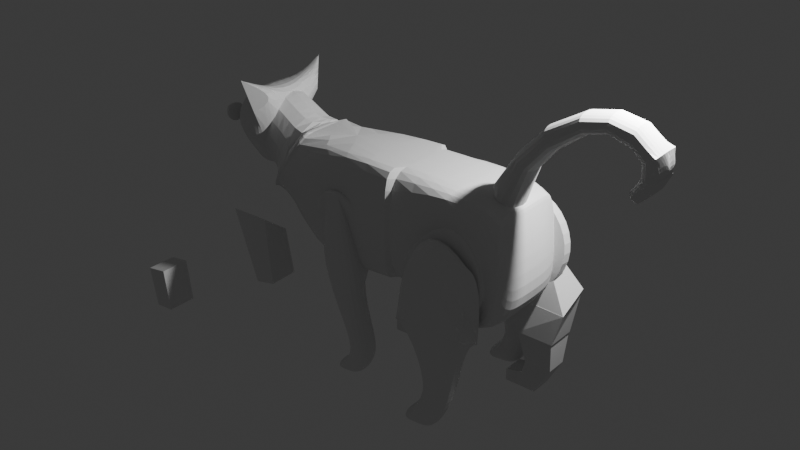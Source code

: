 # Source: backcat2_v2.blend  (saved by Blender 4.5.87; exported with 4.5.12 LTS)
import bpy
from mathutils import Matrix  # noqa: F401  (used for matrix-valued properties, if any)

bpy.ops.wm.read_factory_settings(use_empty=True)
scene = bpy.context.scene
scene.name = 'Scene'

# ---- collections
col_collection = bpy.data.collections.new('Collection'); scene.collection.children.link(col_collection)
col_cola = bpy.data.collections.new('Cola'); col_collection.children.link(col_cola)
col_cabeza = bpy.data.collections.new('Cabeza'); col_collection.children.link(col_cabeza)
col_cuerpo = bpy.data.collections.new('Cuerpo'); col_collection.children.link(col_cuerpo)
col_pdel_izq = bpy.data.collections.new('PDel_Izq'); col_collection.children.link(col_pdel_izq)
col_ptras_derecha = bpy.data.collections.new('PTras_Derecha'); col_collection.children.link(col_ptras_derecha)
col_ptras_izq = bpy.data.collections.new('PTras_Izq'); col_collection.children.link(col_ptras_izq)
col_patas = bpy.data.collections.new('PATAS'); col_collection.children.link(col_patas)

# ---- world
world_world = bpy.data.worlds.new('World'); scene.world = world_world
world_world.use_nodes = True; world_world.node_tree.nodes.clear()
_N = world_world.node_tree.nodes; _L = world_world.node_tree.links
n0 = _N.new('ShaderNodeOutputWorld'); n0.name = 'World Output'; n0.location = (200, 100)
n1 = _N.new('ShaderNodeBackground'); n1.name = 'Background'; n1.location = (-200, 100)
n1.inputs[0].default_value = (0.05088, 0.05088, 0.05088, 1.0)
_L.new(n1.outputs[0], n0.inputs[0])
n0.is_active_output = True
world_world.color = (0.05088, 0.05088, 0.05088)
world_world.sun_shadow_jitter_overblur = 0.0

# ---- lights
light_light = bpy.data.lights.new('Light', 'POINT')
light_light.energy = 1000.0
light_light.shadow_soft_size = 0.1

# ---- meshes
me_circle_006 = bpy.data.meshes.new('Circle.006')
me_circle_006.from_pydata([(0.0, 1.0, 0.0), (-0.1951, 0.9808, 0.0), (-0.3827, 0.9239, 0.0), (-0.5556, 0.8315, 0.0), (-0.7071, 0.7071, 0.0), (-0.8315, 0.5556, 0.0), (-0.9239, 0.3827, 0.0), (-0.9808, 0.1951, 0.0), (-0.9711, 0.02008, 1.672e-09), (-0.9519, -0.175, 1.672e-09), (-0.895, -0.3492, 1.672e-09), (-0.8315, -0.5556, 0.0), (-0.7071, -0.7071, 0.0), (-0.5556, -0.8315, 0.0), (-0.3827, -0.9239, 0.0), (-0.1951, -0.9808, 0.0), (0.0, -1.0, 0.0), (0.1951, -0.9808, 0.0), (0.3827, -0.9239, 0.0), (0.5556, -0.8315, 0.0), (0.7071, -0.7071, 0.0), (0.8315, -0.5556, 0.0), (0.9239, -0.3827, 0.0), (0.9808, -0.1951, 0.0), (1.0, 0.0, 0.0), (0.9808, 0.1951, 0.0), (0.9239, 0.3827, 0.0), (0.8315, 0.5556, 0.0), (0.7071, 0.7071, 0.0), (0.5556, 0.8315, 0.0), (0.3827, 0.9239, 0.0), (0.1951, 0.9808, 0.0)], [], [(1, 2, 3, 4, 5, 6, 7, 8, 9, 10, 11, 12, 13, 14, 15, 16, 17, 18, 19, 20, 21, 22, 23, 24, 25, 26, 27, 28, 29, 30, 31, 0)])
_uv = me_circle_006.uv_layers.new(name='UVMap')
_uv.uv.foreach_set('vector', [0.0, 0.0, 0.0, 0.0, 0.0, 0.0, 0.0, 0.0, 0.0, 0.0, 0.0, 0.0, 0.0, 0.0, 0.0, 0.0, 0.0, 0.0, 0.0, 0.0, 0.0, 0.0, 0.0, 0.0, 0.0, 0.0, 0.0, 0.0, 0.0, 0.0, 0.0, 0.0, 0.0, 0.0, 0.0, 0.0, 0.0, 0.0, 0.0, 0.0, 0.0, 0.0, 0.0, 0.0, 0.0, 0.0, 0.0, 0.0, 0.0, 0.0, 0.0, 0.0, 0.0, 0.0, 0.0, 0.0, 0.0, 0.0, 0.0, 0.0, 0.0, 0.0, 0.0, 0.0])
me_circle_006.update()
me_circle_007 = bpy.data.meshes.new('Circle.007')
me_circle_007.from_pydata([(-0.08922, 1.064, -3.663e-09), (-0.3676, 1.06, -7.082e-09), (-0.6444, 1.014, -1.074e-08), (-0.8946, 0.9323, -1.392e-08), (-0.9688, 0.8079, -1.074e-08), (-1.046, 0.6245, -8.791e-09), (-1.079, 0.457, -6.349e-09), (-1.106, 0.2375, -5.128e-09), (-1.095, 0.02653, -3.907e-09), (-1.076, -0.1686, -3.907e-09), (-0.9536, -0.5418, -1.221e-09), (-0.8612, -0.7147, -1.221e-09), (-0.7606, -0.8079, -2.198e-09), (-0.5853, -0.9906, -1.221e-09), (-0.3113, -1.131, 2.93e-09), (-0.1118, -1.209, 3.419e-09), (0.06542, -1.26, 2.686e-09), (0.3021, -1.336, 4.396e-09), (0.4303, -1.37, 1.954e-09), (0.6032, -1.277, 1.954e-09), (0.7547, -1.153, 1.954e-09), (0.8791, -1.001, 1.954e-09), (0.9715, -0.8283, 1.954e-09), (1.064, -0.6567, 3.419e-09), (1.167, -0.26, 6.838e-09), (1.147, -0.06487, 6.838e-09), (1.102, 0.1439, 7.326e-09), (1.01, 0.3168, 7.326e-09), (0.9212, 0.5002, 8.791e-09), (0.615, 0.8102, 2.442e-09), (0.4422, 0.9027, 2.442e-09), (0.207, 1.007, 4.884e-10), (-0.3676, 1.06, 0.1979), (-0.08922, 1.064, 0.1979), (-0.6444, 1.014, 0.1979), (-0.8946, 0.9323, 0.1979), (-0.9688, 0.8079, 0.1979), (-1.046, 0.6245, 0.1979), (-1.079, 0.457, 0.1979), (-1.106, 0.2375, 0.1979), (-1.095, 0.02653, 0.1979), (-1.076, -0.1686, 0.1979), (-0.9536, -0.5418, 0.1979), (-0.8612, -0.7147, 0.1979), (-0.7606, -0.8079, 0.1979), (-0.5853, -0.9906, 0.1979), (-0.3113, -1.131, 0.1979), (-0.1118, -1.209, 0.1979), (0.06542, -1.26, 0.1979), (0.3021, -1.336, 0.1979), (0.4303, -1.37, 0.1979), (0.6032, -1.277, 0.1979), (0.7547, -1.153, 0.1979), (0.8791, -1.001, 0.1979), (0.9715, -0.8283, 0.1979), (1.064, -0.6567, 0.1979), (1.167, -0.26, 0.1979), (1.147, -0.06487, 0.1979), (1.102, 0.1439, 0.1979), (1.01, 0.3168, 0.1979), (0.9212, 0.5002, 0.1979), (0.615, 0.8102, 0.1979), (0.4422, 0.9027, 0.1979), (0.207, 1.007, 0.1979)], [], [(1, 0, 31, 30, 29, 28, 27, 26, 25, 24, 23, 22, 21, 20, 19, 18, 17, 16, 15, 14, 13, 12, 11, 10, 9, 8, 7, 6, 5, 4, 3, 2), (32, 34, 35, 36, 37, 38, 39, 40, 41, 42, 43, 44, 45, 46, 47, 48, 49, 50, 51, 52, 53, 54, 55, 56, 57, 58, 59, 60, 61, 62, 63, 33), (20, 21, 53, 52), (7, 8, 40, 39), (21, 22, 54, 53), (8, 9, 41, 40), (22, 23, 55, 54), (9, 10, 42, 41), (23, 24, 56, 55), (10, 11, 43, 42), (24, 25, 57, 56), (11, 12, 44, 43), (25, 26, 58, 57), (12, 13, 45, 44), (26, 27, 59, 58), (13, 14, 46, 45), (0, 1, 32, 33), (27, 28, 60, 59), (14, 15, 47, 46), (1, 2, 34, 32), (28, 29, 61, 60), (15, 16, 48, 47), (2, 3, 35, 34), (29, 30, 62, 61), (16, 17, 49, 48), (3, 4, 36, 35), (30, 31, 63, 62), (17, 18, 50, 49), (4, 5, 37, 36), (31, 0, 33, 63), (18, 19, 51, 50), (5, 6, 38, 37), (19, 20, 52, 51), (6, 7, 39, 38)])
_uv = me_circle_007.uv_layers.new(name='UVMap')
_uv.uv.foreach_set('vector', [0.0, 0.0, 0.0, 0.0, 0.0, 0.0, 0.0, 0.0, 0.0, 0.0, 0.0, 0.0, 0.0, 0.0, 0.0, 0.0, 0.0, 0.0, 0.0, 0.0, 0.0, 0.0, 0.0, 0.0, 0.0, 0.0, 0.0, 0.0, 0.0, 0.0, 0.0, 0.0, 0.0, 0.0, 0.0, 0.0, 0.0, 0.0, 0.0, 0.0, 0.0, 0.0, 0.0, 0.0, 0.0, 0.0, 0.0, 0.0, 0.0, 0.0, 0.0, 0.0, 0.0, 0.0, 0.0, 0.0, 0.0, 0.0, 0.0, 0.0, 0.0, 0.0, 0.0, 0.0, 0.0, 0.0, 0.0, 0.0, 0.0, 0.0, 0.0, 0.0, 0.0, 0.0, 0.0, 0.0, 0.0, 0.0, 0.0, 0.0, 0.0, 0.0, 0.0, 0.0, 0.0, 0.0, 0.0, 0.0, 0.0, 0.0, 0.0, 0.0, 0.0, 0.0, 0.0, 0.0, 0.0, 0.0, 0.0, 0.0, 0.0, 0.0, 0.0, 0.0, 0.0, 0.0, 0.0, 0.0, 0.0, 0.0, 0.0, 0.0, 0.0, 0.0, 0.0, 0.0, 0.0, 0.0, 0.0, 0.0, 0.0, 0.0, 0.0, 0.0, 0.0, 0.0, 0.0, 0.0, 0.0, 0.0, 0.0, 0.0, 0.0, 0.0, 0.0, 0.0, 0.0, 0.0, 0.0, 0.0, 0.0, 0.0, 0.0, 0.0, 0.0, 0.0, 0.0, 0.0, 0.0, 0.0, 0.0, 0.0, 0.0, 0.0, 0.0, 0.0, 0.0, 0.0, 0.0, 0.0, 0.0, 0.0, 0.0, 0.0, 0.0, 0.0, 0.0, 0.0, 0.0, 0.0, 0.0, 0.0, 0.0, 0.0, 0.0, 0.0, 0.0, 0.0, 0.0, 0.0, 0.0, 0.0, 0.0, 0.0, 0.0, 0.0, 0.0, 0.0, 0.0, 0.0, 0.0, 0.0, 0.0, 0.0, 0.0, 0.0, 0.0, 0.0, 0.0, 0.0, 0.0, 0.0, 0.0, 0.0, 0.0, 0.0, 0.0, 0.0, 0.0, 0.0, 0.0, 0.0, 0.0, 0.0, 0.0, 0.0, 0.0, 0.0, 0.0, 0.0, 0.0, 0.0, 0.0, 0.0, 0.0, 0.0, 0.0, 0.0, 0.0, 0.0, 0.0, 0.0, 0.0, 0.0, 0.0, 0.0, 0.0, 0.0, 0.0, 0.0, 0.0, 0.0, 0.0, 0.0, 0.0, 0.0, 0.0, 0.0, 0.0, 0.0, 0.0, 0.0, 0.0, 0.0, 0.0, 0.0, 0.0, 0.0, 0.0, 0.0, 0.0, 0.0, 0.0, 0.0, 0.0, 0.0, 0.0, 0.0, 0.0, 0.0, 0.0, 0.0, 0.0, 0.0, 0.0, 0.0, 0.0, 0.0, 0.0, 0.0, 0.0, 0.0, 0.0, 0.0, 0.0, 0.0, 0.0, 0.0, 0.0, 0.0, 0.0, 0.0, 0.0, 0.0, 0.0, 0.0, 0.0, 0.0, 0.0, 0.0, 0.0, 0.0, 0.0, 0.0, 0.0, 0.0, 0.0, 0.0, 0.0, 0.0, 0.0, 0.0, 0.0, 0.0, 0.0, 0.0, 0.0, 0.0, 0.0, 0.0, 0.0, 0.0, 0.0, 0.0, 0.0, 0.0, 0.0, 0.0, 0.0, 0.0, 0.0, 0.0, 0.0, 0.0, 0.0, 0.0, 0.0, 0.0, 0.0, 0.0, 0.0, 0.0, 0.0, 0.0, 0.0, 0.0, 0.0, 0.0, 0.0, 0.0, 0.0, 0.0, 0.0, 0.0, 0.0, 0.0, 0.0, 0.0, 0.0, 0.0, 0.0, 0.0, 0.0, 0.0, 0.0, 0.0, 0.0, 0.0, 0.0, 0.0, 0.0, 0.0, 0.0, 0.0, 0.0, 0.0, 0.0, 0.0, 0.0, 0.0, 0.0, 0.0, 0.0, 0.0])
me_circle_007.update()
me_circle_008 = bpy.data.meshes.new('Circle.008')
me_circle_008.from_pydata([(0.0, 1.0, 0.0), (-0.1951, 0.9808, 0.0), (-0.3827, 0.9239, 0.0), (-0.5556, 0.8315, 0.0), (-0.7071, 0.7071, 0.0), (-0.8315, 0.5556, 0.0), (-0.9239, 0.3827, 0.0), (-0.9808, 0.1951, 0.0), (-0.9711, 0.02008, 1.672e-09), (-0.9519, -0.175, 1.672e-09), (-0.895, -0.3492, 1.672e-09), (-0.8315, -0.5556, 0.0), (-0.7071, -0.7071, 0.0), (-0.5556, -0.8315, 0.0), (-0.3827, -0.9239, 0.0), (-0.1951, -0.9808, 0.0), (0.0, -1.0, 0.0), (0.1951, -0.9808, 0.0), (0.3827, -0.9239, 0.0), (0.5556, -0.8315, 0.0), (0.7071, -0.7071, 0.0), (0.8315, -0.5556, 0.0), (0.9239, -0.3827, 0.0), (0.9808, -0.1951, 0.0), (1.0, 0.0, 0.0), (0.9808, 0.1951, 0.0), (0.9239, 0.3827, 0.0), (0.8315, 0.5556, 0.0), (0.7071, 0.7071, 0.0), (0.5556, 0.8315, 0.0), (0.3827, 0.9239, 0.0), (0.1951, 0.9808, 0.0)], [], [(1, 2, 3, 4, 5, 6, 7, 8, 9, 10, 11, 12, 13, 14, 15, 16, 17, 18, 19, 20, 21, 22, 23, 24, 25, 26, 27, 28, 29, 30, 31, 0)])
_uv = me_circle_008.uv_layers.new(name='UVMap')
_uv.uv.foreach_set('vector', [0.0, 0.0, 0.0, 0.0, 0.0, 0.0, 0.0, 0.0, 0.0, 0.0, 0.0, 0.0, 0.0, 0.0, 0.0, 0.0, 0.0, 0.0, 0.0, 0.0, 0.0, 0.0, 0.0, 0.0, 0.0, 0.0, 0.0, 0.0, 0.0, 0.0, 0.0, 0.0, 0.0, 0.0, 0.0, 0.0, 0.0, 0.0, 0.0, 0.0, 0.0, 0.0, 0.0, 0.0, 0.0, 0.0, 0.0, 0.0, 0.0, 0.0, 0.0, 0.0, 0.0, 0.0, 0.0, 0.0, 0.0, 0.0, 0.0, 0.0, 0.0, 0.0, 0.0, 0.0])
me_circle_008.update()
me_circle_009 = bpy.data.meshes.new('Circle.009')
me_circle_009.from_pydata([(-0.08922, 1.064, -3.663e-09), (-0.3676, 1.06, -7.082e-09), (-0.6444, 1.014, -1.074e-08), (-0.8946, 0.9323, -1.392e-08), (-0.9688, 0.8079, -1.074e-08), (-1.046, 0.6245, -8.791e-09), (-1.079, 0.457, -6.349e-09), (-1.106, 0.2375, -5.128e-09), (-1.095, 0.02653, -3.907e-09), (-1.076, -0.1686, -3.907e-09), (-0.9536, -0.5418, -1.221e-09), (-0.8612, -0.7147, -1.221e-09), (-0.7606, -0.8079, -2.198e-09), (-0.5853, -0.9906, -1.221e-09), (-0.3113, -1.131, 2.93e-09), (-0.1118, -1.209, 3.419e-09), (0.06542, -1.26, 2.686e-09), (0.3021, -1.336, 4.396e-09), (0.4303, -1.37, 1.954e-09), (0.6032, -1.277, 1.954e-09), (0.7547, -1.153, 1.954e-09), (0.8791, -1.001, 1.954e-09), (0.9715, -0.8283, 1.954e-09), (1.064, -0.6567, 3.419e-09), (1.167, -0.26, 6.838e-09), (1.147, -0.06487, 6.838e-09), (1.102, 0.1439, 7.326e-09), (1.01, 0.3168, 7.326e-09), (0.9212, 0.5002, 8.791e-09), (0.615, 0.8102, 2.442e-09), (0.4422, 0.9027, 2.442e-09), (0.207, 1.007, 4.884e-10), (-0.3676, 1.06, 0.1979), (-0.08922, 1.064, 0.1979), (-0.6444, 1.014, 0.1979), (-0.8946, 0.9323, 0.1979), (-0.9688, 0.8079, 0.1979), (-1.046, 0.6245, 0.1979), (-1.079, 0.457, 0.1979), (-1.106, 0.2375, 0.1979), (-1.095, 0.02653, 0.1979), (-1.076, -0.1686, 0.1979), (-0.9536, -0.5418, 0.1979), (-0.8612, -0.7147, 0.1979), (-0.7606, -0.8079, 0.1979), (-0.5853, -0.9906, 0.1979), (-0.3113, -1.131, 0.1979), (-0.1118, -1.209, 0.1979), (0.06542, -1.26, 0.1979), (0.3021, -1.336, 0.1979), (0.4303, -1.37, 0.1979), (0.6032, -1.277, 0.1979), (0.7547, -1.153, 0.1979), (0.8791, -1.001, 0.1979), (0.9715, -0.8283, 0.1979), (1.064, -0.6567, 0.1979), (1.167, -0.26, 0.1979), (1.147, -0.06487, 0.1979), (1.102, 0.1439, 0.1979), (1.01, 0.3168, 0.1979), (0.9212, 0.5002, 0.1979), (0.615, 0.8102, 0.1979), (0.4422, 0.9027, 0.1979), (0.207, 1.007, 0.1979), (-0.4063, 1.06, 0.783), (-0.128, 1.064, 0.783), (-0.6826, 1.014, 0.7814), (-0.9328, 0.9323, 0.7814), (-1.007, 0.8079, 0.7814), (-1.046, 0.6245, 0.6656), (-1.079, 0.457, 0.6656), (-1.106, 0.2375, 0.6656), (-1.095, 0.02653, 0.6656), (-1.076, -0.1686, 0.6656), (-0.9536, -0.5418, 0.6656), (-0.8612, -0.7147, 0.6656), (-0.7606, -0.8079, 0.6656), (-0.6236, -0.9906, 0.7814), (-0.3113, -1.131, 0.6656), (-0.1118, -1.209, 0.6656), (0.06542, -1.26, 0.6656), (0.3021, -1.336, 0.6656), (0.4303, -1.37, 0.6656), (0.6032, -1.277, 0.6656), (0.7547, -1.153, 0.6656), (0.8791, -1.001, 0.6656), (0.9715, -0.8283, 0.6656), (1.064, -0.6567, 0.6656), (1.167, -0.26, 0.6656), (1.147, -0.06487, 0.6656), (1.102, 0.1439, 0.6656), (1.01, 0.3168, 0.6656), (0.9212, 0.5002, 0.6656), (0.6064, 0.8102, 0.6917), (0.4208, 0.9027, 0.7303), (0.1781, 1.007, 0.7531)], [], [(1, 0, 31, 30, 29, 28, 27, 26, 25, 24, 23, 22, 21, 20, 19, 18, 17, 16, 15, 14, 13, 12, 11, 10, 9, 8, 7, 6, 5, 4, 3, 2), (47, 48, 80, 79), (20, 21, 53, 52), (7, 8, 40, 39), (21, 22, 54, 53), (8, 9, 41, 40), (22, 23, 55, 54), (9, 10, 42, 41), (23, 24, 56, 55), (10, 11, 43, 42), (24, 25, 57, 56), (11, 12, 44, 43), (25, 26, 58, 57), (12, 13, 45, 44), (26, 27, 59, 58), (13, 14, 46, 45), (0, 1, 32, 33), (27, 28, 60, 59), (14, 15, 47, 46), (1, 2, 34, 32), (28, 29, 61, 60), (15, 16, 48, 47), (2, 3, 35, 34), (29, 30, 62, 61), (16, 17, 49, 48), (3, 4, 36, 35), (30, 31, 63, 62), (17, 18, 50, 49), (4, 5, 37, 36), (31, 0, 33, 63), (18, 19, 51, 50), (5, 6, 38, 37), (19, 20, 52, 51), (6, 7, 39, 38), (64, 66, 67, 68, 69, 70, 71, 72, 73, 74, 75, 76, 77, 78, 79, 80, 81, 82, 83, 84, 85, 86, 87, 88, 89, 90, 91, 92, 93, 94, 95, 65), (34, 35, 67, 66), (61, 62, 94, 93), (48, 49, 81, 80), (35, 36, 68, 67), (62, 63, 95, 94), (49, 50, 82, 81), (36, 37, 69, 68), (63, 33, 65, 95), (50, 51, 83, 82), (37, 38, 70, 69), (51, 52, 84, 83), (38, 39, 71, 70), (52, 53, 85, 84), (39, 40, 72, 71), (53, 54, 86, 85), (40, 41, 73, 72), (54, 55, 87, 86), (41, 42, 74, 73), (55, 56, 88, 87), (42, 43, 75, 74), (56, 57, 89, 88), (43, 44, 76, 75), (57, 58, 90, 89), (44, 45, 77, 76), (58, 59, 91, 90), (45, 46, 78, 77), (33, 32, 64, 65), (59, 60, 92, 91), (46, 47, 79, 78), (32, 34, 66, 64), (60, 61, 93, 92)])
_uv = me_circle_009.uv_layers.new(name='UVMap')
_uv.uv.foreach_set('vector', [0.0, 0.0, 0.0, 0.0, 0.0, 0.0, 0.0, 0.0, 0.0, 0.0, 0.0, 0.0, 0.0, 0.0, 0.0, 0.0, 0.0, 0.0, 0.0, 0.0, 0.0, 0.0, 0.0, 0.0, 0.0, 0.0, 0.0, 0.0, 0.0, 0.0, 0.0, 0.0, 0.0, 0.0, 0.0, 0.0, 0.0, 0.0, 0.0, 0.0, 0.0, 0.0, 0.0, 0.0, 0.0, 0.0, 0.0, 0.0, 0.0, 0.0, 0.0, 0.0, 0.0, 0.0, 0.0, 0.0, 0.0, 0.0, 0.0, 0.0, 0.0, 0.0, 0.0, 0.0, 0.0, 0.0, 0.0, 0.0, 0.0, 0.0, 0.0, 0.0, 0.0, 0.0, 0.0, 0.0, 0.0, 0.0, 0.0, 0.0, 0.0, 0.0, 0.0, 0.0, 0.0, 0.0, 0.0, 0.0, 0.0, 0.0, 0.0, 0.0, 0.0, 0.0, 0.0, 0.0, 0.0, 0.0, 0.0, 0.0, 0.0, 0.0, 0.0, 0.0, 0.0, 0.0, 0.0, 0.0, 0.0, 0.0, 0.0, 0.0, 0.0, 0.0, 0.0, 0.0, 0.0, 0.0, 0.0, 0.0, 0.0, 0.0, 0.0, 0.0, 0.0, 0.0, 0.0, 0.0, 0.0, 0.0, 0.0, 0.0, 0.0, 0.0, 0.0, 0.0, 0.0, 0.0, 0.0, 0.0, 0.0, 0.0, 0.0, 0.0, 0.0, 0.0, 0.0, 0.0, 0.0, 0.0, 0.0, 0.0, 0.0, 0.0, 0.0, 0.0, 0.0, 0.0, 0.0, 0.0, 0.0, 0.0, 0.0, 0.0, 0.0, 0.0, 0.0, 0.0, 0.0, 0.0, 0.0, 0.0, 0.0, 0.0, 0.0, 0.0, 0.0, 0.0, 0.0, 0.0, 0.0, 0.0, 0.0, 0.0, 0.0, 0.0, 0.0, 0.0, 0.0, 0.0, 0.0, 0.0, 0.0, 0.0, 0.0, 0.0, 0.0, 0.0, 0.0, 0.0, 0.0, 0.0, 0.0, 0.0, 0.0, 0.0, 0.0, 0.0, 0.0, 0.0, 0.0, 0.0, 0.0, 0.0, 0.0, 0.0, 0.0, 0.0, 0.0, 0.0, 0.0, 0.0, 0.0, 0.0, 0.0, 0.0, 0.0, 0.0, 0.0, 0.0, 0.0, 0.0, 0.0, 0.0, 0.0, 0.0, 0.0, 0.0, 0.0, 0.0, 0.0, 0.0, 0.0, 0.0, 0.0, 0.0, 0.0, 0.0, 0.0, 0.0, 0.0, 0.0, 0.0, 0.0, 0.0, 0.0, 0.0, 0.0, 0.0, 0.0, 0.0, 0.0, 0.0, 0.0, 0.0, 0.0, 0.0, 0.0, 0.0, 0.0, 0.0, 0.0, 0.0, 0.0, 0.0, 0.0, 0.0, 0.0, 0.0, 0.0, 0.0, 0.0, 0.0, 0.0, 0.0, 0.0, 0.0, 0.0, 0.0, 0.0, 0.0, 0.0, 0.0, 0.0, 0.0, 0.0, 0.0, 0.0, 0.0, 0.0, 0.0, 0.0, 0.0, 0.0, 0.0, 0.0, 0.0, 0.0, 0.0, 0.0, 0.0, 0.0, 0.0, 0.0, 0.0, 0.0, 0.0, 0.0, 0.0, 0.0, 0.0, 0.0, 0.0, 0.0, 0.0, 0.0, 0.0, 0.0, 0.0, 0.0, 0.0, 0.0, 0.0, 0.0, 0.0, 0.0, 0.0, 0.0, 0.0, 0.0, 0.0, 0.0, 0.0, 0.0, 0.0, 0.0, 0.0, 0.0, 0.0, 0.0, 0.0, 0.0, 0.0, 0.0, 0.0, 0.0, 0.0, 0.0, 0.0, 0.0, 0.0, 0.0, 0.0, 0.0, 0.0, 0.0, 0.0, 0.0, 0.0, 0.0, 0.0, 0.0, 0.0, 0.0, 0.0, 0.0, 0.0, 0.0, 0.0, 0.0, 0.0, 0.0, 0.0, 0.0, 0.0, 0.0, 0.0, 0.0, 0.0, 0.0, 0.0, 0.0, 0.0, 0.0, 0.0, 0.0, 0.0, 0.0, 0.0, 0.0, 0.0, 0.0, 0.0, 0.0, 0.0, 0.0, 0.0, 0.0, 0.0, 0.0, 0.0, 0.0, 0.0, 0.0, 0.0, 0.0, 0.0, 0.0, 0.0, 0.0, 0.0, 0.0, 0.0, 0.0, 0.0, 0.0, 0.0, 0.0, 0.0, 0.0, 0.0, 0.0, 0.0, 0.0, 0.0, 0.0, 0.0, 0.0, 0.0, 0.0, 0.0, 0.0, 0.0, 0.0, 0.0, 0.0, 0.0, 0.0, 0.0, 0.0, 0.0, 0.0, 0.0, 0.0, 0.0, 0.0, 0.0, 0.0, 0.0, 0.0, 0.0, 0.0, 0.0, 0.0, 0.0, 0.0, 0.0, 0.0, 0.0, 0.0, 0.0, 0.0, 0.0, 0.0, 0.0, 0.0, 0.0, 0.0, 0.0, 0.0, 0.0, 0.0, 0.0, 0.0, 0.0, 0.0, 0.0, 0.0, 0.0, 0.0, 0.0, 0.0, 0.0, 0.0, 0.0, 0.0, 0.0, 0.0, 0.0, 0.0, 0.0, 0.0, 0.0, 0.0, 0.0, 0.0, 0.0, 0.0, 0.0, 0.0, 0.0, 0.0, 0.0, 0.0, 0.0, 0.0, 0.0, 0.0, 0.0, 0.0, 0.0, 0.0, 0.0, 0.0, 0.0, 0.0, 0.0, 0.0, 0.0, 0.0, 0.0, 0.0, 0.0, 0.0, 0.0, 0.0, 0.0, 0.0, 0.0, 0.0, 0.0, 0.0, 0.0, 0.0, 0.0, 0.0, 0.0, 0.0, 0.0, 0.0, 0.0, 0.0, 0.0, 0.0, 0.0, 0.0, 0.0, 0.0, 0.0, 0.0, 0.0, 0.0, 0.0, 0.0, 0.0, 0.0, 0.0, 0.0, 0.0, 0.0, 0.0, 0.0, 0.0, 0.0, 0.0, 0.0, 0.0, 0.0, 0.0, 0.0, 0.0, 0.0, 0.0, 0.0, 0.0, 0.0, 0.0, 0.0, 0.0, 0.0, 0.0, 0.0, 0.0, 0.0, 0.0, 0.0, 0.0, 0.0, 0.0, 0.0, 0.0, 0.0, 0.0, 0.0, 0.0, 0.0, 0.0, 0.0, 0.0, 0.0, 0.0, 0.0, 0.0, 0.0, 0.0, 0.0, 0.0, 0.0, 0.0, 0.0, 0.0, 0.0, 0.0, 0.0, 0.0, 0.0, 0.0, 0.0, 0.0, 0.0, 0.0, 0.0, 0.0, 0.0, 0.0, 0.0, 0.0, 0.0, 0.0, 0.0])
me_circle_009.update()
me_cube_005 = bpy.data.meshes.new('Cube.005')
me_cube_005.from_pydata([(-2.088, 1.0, 0.06359), (-0.8056, -1.0, -1.198), (-0.8056, 1.0, -1.198), (-2.344, -0.009223, 0.2955), (-2.088, -1.0, 0.06359), (0.05474, -0.02982, 2.991), (-4.37, -0.9967, -3.674), (-4.37, 1.034, -3.674), (-1.864, -0.9967, -4.663), (-1.864, 1.034, -4.663), (-4.633, 0.01302, -3.515), (-4.37, 1.034, -3.674), (-4.37, -0.9967, -3.674), (-4.633, 0.0241, -3.515), (-4.655, 1.034, -4.397), (-4.655, -0.9967, -4.397), (-2.15, 1.034, -5.386), (-2.15, -0.9967, -5.386), (-9.222, -4.179, -14.61), (-9.326, -3.103, -15.6), (-9.16, -4.822, -14.01), (-2.574, -3.913, -14.63), (-9.162, -4.81, -14.02), (-9.298, -3.081, -15.73), (-6.955, -2.716, -18.76), (-2.679, -2.833, -15.67), (-2.678, -2.836, -15.57), (-1.979, -3.274, -11.24), (-11.08, -2.931, -10.2), (-2.958, -3.086, -7.585), (-7.221, -1.653, -5.224), (-6.716, -4.034, -9.154), (-10.22, -3.934, -7.597), (-2.512, -4.556, -13.99), (-2.492, -4.533, -14.01), (-3.482, -4.55, -18.76), (-3.482, -2.716, -18.76), (-6.955, -4.55, -18.76), (-3.956, -4.516, -21.7), (-3.956, -3.358, -21.7), (-6.617, -4.507, -21.7), (-5.575, -4.602, -24.39), (-5.575, -3.362, -24.39), (-7.237, -4.593, -24.39), (-7.237, -3.271, -24.39), (-8.519, -4.593, -24.39), (-8.519, -3.271, -24.39), (-8.549, -4.507, -23.4), (-8.549, -3.266, -23.4), (-6.617, -3.266, -21.7), (-29.56, -0.8094, -9.01), (-27.18, -1.724, -0.7623), (-29.56, 1.527, -9.01), (-27.18, 2.403, -0.7623), (-27.79, -1.724, -9.721), (-23.89, -1.724, -3.157), (-27.79, 2.403, -9.721), (-23.89, 2.403, -3.157), (-12.85, 2.933, -13.8), (-12.85, 2.933, -3.484), (-23.18, 1.365, -3.434), (-27.69, 1.365, -9.892), (-23.18, -0.8269, -3.434), (-27.67, -0.8269, -9.859), (-12.85, 2.426, -3.484), (-12.85, 2.426, -13.8), (-27.57, 2.422, -9.964), (-23.18, 2.426, -3.434), (-19.47, 2.931, -14.32), (-12.85, -1.705, -13.8), (-12.85, -1.705, -3.484), (-19.52, -1.705, -14.27), (-27.67, -1.705, -9.859), (-23.18, -1.705, -3.434), (-12.85, -2.602, -13.8), (-12.85, -2.602, -3.484), (-19.52, -2.602, -14.27), (-19.48, -2.602, -14.28), (-23.18, -1.729, -3.434), (-4.155, 1.416, -3.689), (-4.155, -0.776, -3.689), (-12.13, 1.416, -3.484), (-6.742, 2.965, -5.569), (-1.695, 1.416, -4.609), (-2.942, 2.973, -7.676), (-1.695, -0.776, -4.609), (-1.692, 1.426, -4.608), (-1.692, -0.7654, -4.608), (-0.2641, 1.607, -9.858), (-1.917, 2.977, -4.61), (-1.555, 2.907, -9.86), (-1.89, 2.88, -11.35), (-3.769, 2.969, -13.89), (-0.1809, 1.596, -13.34), (-0.2166, -1.092, -13.34), (-4.001, 1.416, -15.09), (-4.001, -0.776, -15.09), (-12.13, 1.416, -13.86), (-12.13, -0.776, -13.86), (-9.72, 2.955, -12.57), (-10.39, 3.11, -7.71), (-12.13, -0.776, -3.484), (-12.46, -2.534, -13.84), (-2.592, -2.827, -15.57), (-12.46, -2.534, -3.464), (-9.983, -2.563, -13.38), (-3.757, -2.522, -13.85), (-11.0, -2.538, -10.24), (-9.983, -2.767, -13.38), (-3.757, -2.725, -13.85), (-10.99, -2.729, -10.24), (-9.983, -3.051, -13.38), (-3.757, -3.009, -13.85), (-11.01, -3.06, -10.24), (-7.114, -1.891, -5.339), (-2.959, -2.98, -7.664), (-6.799, -2.083, -5.646), (-2.964, -2.661, -7.669), (-6.767, -2.129, -5.632), (-2.957, -2.506, -7.662), (-4.485, -2.534, -3.669), (-2.027, -2.525, -4.592), (-0.5463, -2.85, -13.32), (-2.021, -2.523, -4.589), (-0.6294, -2.839, -9.839), (-0.2997, -1.081, -9.858), (-1.901, -2.81, -11.33), (-1.901, -3.013, -11.33), (-1.901, -3.297, -11.33), (-1.921, 2.966, -4.611), (-1.471, 2.896, -13.35), (-2.802, 2.624, -15.77), (-12.36, 2.966, -13.86), (-12.36, 2.966, -3.485), (-4.381, 2.966, -3.691), (-2.942, 3.398, -7.676), (-1.89, 3.305, -11.35), (-3.769, 3.394, -13.89), (-9.72, 3.38, -12.57), (-10.39, 3.535, -7.71), (-6.742, 3.39, -5.569), (-31.72, 1.527, -8.41), (-31.72, -0.8094, -8.41), (-29.34, -1.724, -0.1625), (-29.34, 2.403, -0.1625), (-9.222, 4.153, -14.61), (-9.16, 4.796, -14.01), (-9.326, 3.076, -15.6), (-10.22, 3.908, -7.597), (-2.574, 3.887, -14.63), (-2.512, 4.53, -13.99), (-2.678, 2.81, -15.57), (-6.716, 4.008, -9.154), (-6.955, 4.524, -18.76), (-9.162, 4.783, -14.02), (-6.955, 2.69, -18.76), (-9.298, 3.054, -15.73), (-3.482, 4.524, -18.76), (-2.492, 4.506, -14.01), (-3.482, 2.69, -18.76), (-2.679, 2.807, -15.67), (-6.617, 3.24, -21.7), (-6.617, 4.481, -21.7), (-3.956, 3.331, -21.7), (-3.956, 4.49, -21.7), (-7.237, 3.244, -24.39), (-7.237, 4.566, -24.39), (-5.575, 3.336, -24.39), (-5.575, 4.575, -24.39), (-8.549, 3.24, -23.4), (-8.549, 4.481, -23.4), (-8.519, 3.244, -24.39), (-8.519, 4.566, -24.39), (-6.772, 3.629, -5.576), (-11.08, 2.905, -10.2), (-1.979, 3.606, -11.24), (-2.821, 3.66, -7.672), (-21.23, -1.661, -10.12), (-21.18, -1.726, -9.477), (-21.02, -1.787, -8.858), (-20.77, -1.845, -8.287), (-20.42, -1.895, -7.787), (-20.0, -1.936, -7.376), (-19.52, -1.966, -7.071), (-19.0, -1.985, -6.883), (-18.45, -1.991, -6.82), (-17.91, -1.985, -6.883), (-17.39, -1.966, -7.071), (-16.91, -1.936, -7.376), (-16.49, -1.895, -7.787), (-16.14, -1.845, -8.287), (-15.89, -1.787, -8.858), (-15.73, -1.726, -9.477), (-15.68, -1.661, -10.12), (-15.73, -1.597, -10.76), (-15.89, -1.535, -11.38), (-16.14, -1.478, -11.95), (-16.49, -1.428, -12.46), (-16.91, -1.386, -12.87), (-17.39, -1.356, -13.17), (-17.91, -1.337, -13.36), (-18.45, -1.331, -13.42), (-19.0, -1.337, -13.36), (-19.52, -1.356, -13.17), (-20.0, -1.386, -12.87), (-20.42, -1.428, -12.46), (-20.77, -1.478, -11.95), (-21.02, -1.535, -11.38), (-21.18, -1.597, -10.76), (-21.18, -2.288, -9.617), (-21.23, -2.224, -10.26), (-21.02, -2.35, -8.998), (-20.77, -2.408, -8.427), (-20.42, -2.458, -7.927), (-20.0, -2.499, -7.516), (-19.52, -2.529, -7.211), (-19.0, -2.548, -7.023), (-18.45, -2.554, -6.96), (-17.91, -2.548, -7.023), (-17.39, -2.529, -7.211), (-16.91, -2.499, -7.516), (-16.49, -2.458, -7.927), (-16.14, -2.408, -8.427), (-15.89, -2.35, -8.998), (-15.73, -2.288, -9.617), (-15.68, -2.224, -10.26), (-15.73, -2.16, -10.91), (-15.89, -2.098, -11.52), (-16.14, -2.04, -12.1), (-16.49, -1.99, -12.6), (-16.91, -1.949, -13.01), (-17.39, -1.919, -13.31), (-17.91, -1.9, -13.5), (-18.45, -1.894, -13.56), (-19.0, -1.9, -13.5), (-19.52, -1.919, -13.31), (-20.0, -1.949, -13.01), (-20.42, -1.99, -12.6), (-20.77, -2.04, -12.1), (-21.02, -2.098, -11.52), (-21.18, -2.16, -10.91), (-19.96, -1.927, -15.18), (-19.96, -3.546, -13.34), (-15.52, -1.927, -13.83), (-15.52, -3.546, -11.99), (-18.0, -2.566, -7.269), (-19.49, -2.566, -7.269), (-16.86, -1.694, -19.83), (-16.86, -3.578, -18.79), (-14.75, -3.578, -18.35), (-14.75, -1.694, -19.4), (-16.13, -1.545, -22.24), (-16.13, -3.278, -22.23), (-14.27, -3.278, -22.06), (-14.27, -1.545, -22.07), (-17.22, -1.757, -24.45), (-17.22, -3.217, -24.44), (-15.54, -3.217, -24.46), (-15.54, -1.757, -24.48), (-18.1, -1.545, -23.43), (-18.07, -3.278, -23.51), (-18.06, -1.757, -24.45), (-18.06, -3.217, -24.44), (-21.23, 2.369, -10.12), (-21.18, 2.434, -9.477), (-21.02, 2.496, -8.858), (-20.77, 2.553, -8.287), (-20.42, 2.603, -7.787), (-20.0, 2.644, -7.376), (-19.52, 2.675, -7.071), (-19.0, 2.693, -6.883), (-18.45, 2.7, -6.82), (-17.91, 2.693, -6.883), (-17.39, 2.675, -7.071), (-16.91, 2.644, -7.376), (-16.49, 2.603, -7.787), (-16.14, 2.553, -8.287), (-15.89, 2.496, -8.858), (-15.73, 2.434, -9.477), (-15.68, 2.369, -10.12), (-15.73, 2.305, -10.76), (-15.89, 2.243, -11.38), (-16.14, 2.186, -11.95), (-16.49, 2.136, -12.46), (-16.91, 2.095, -12.87), (-17.39, 2.064, -13.17), (-17.91, 2.045, -13.36), (-18.45, 2.039, -13.42), (-19.0, 2.045, -13.36), (-19.52, 2.064, -13.17), (-20.0, 2.095, -12.87), (-20.42, 2.136, -12.46), (-20.77, 2.186, -11.95), (-21.02, 2.243, -11.38), (-21.18, 2.305, -10.76), (-21.18, 2.997, -9.617), (-21.23, 2.932, -10.26), (-21.02, 3.059, -8.998), (-20.77, 3.116, -8.427), (-20.42, 3.166, -7.927), (-20.0, 3.207, -7.516), (-19.52, 3.238, -7.211), (-19.0, 3.256, -7.023), (-18.45, 3.263, -6.96), (-17.91, 3.256, -7.023), (-17.39, 3.238, -7.211), (-16.91, 3.207, -7.516), (-16.49, 3.166, -7.927), (-16.14, 3.116, -8.427), (-15.89, 3.059, -8.998), (-15.73, 2.997, -9.617), (-15.68, 2.932, -10.26), (-15.73, 2.868, -10.91), (-15.89, 2.806, -11.52), (-16.14, 2.749, -12.1), (-16.49, 2.699, -12.6), (-16.91, 2.658, -13.01), (-17.39, 2.627, -13.31), (-17.91, 2.608, -13.5), (-18.45, 2.602, -13.56), (-19.0, 2.608, -13.5), (-19.52, 2.627, -13.31), (-20.0, 2.658, -13.01), (-20.42, 2.699, -12.6), (-20.77, 2.749, -12.1), (-21.02, 2.806, -11.52), (-21.18, 2.868, -10.91), (-19.96, 2.635, -15.18), (-19.96, 4.254, -13.34), (-15.52, 2.635, -13.83), (-15.52, 4.254, -11.99), (-18.0, 3.275, -7.269), (-19.49, 3.275, -7.269), (-16.86, 2.403, -19.83), (-16.86, 4.286, -18.79), (-14.75, 4.286, -18.35), (-14.75, 2.403, -19.4), (-16.13, 2.254, -22.24), (-16.13, 3.986, -22.23), (-14.27, 3.986, -22.06), (-14.27, 2.254, -22.07), (-17.22, 2.466, -24.45), (-17.22, 3.925, -24.44), (-15.54, 3.925, -24.46), (-15.54, 2.466, -24.48), (-18.1, 2.254, -23.43), (-18.07, 3.986, -23.51), (-18.06, 2.466, -24.45), (-18.06, 3.925, -24.44), (1.005, -1.009, 0.9986), (3.663, -1.009, 3.044), (1.005, 0.996, 0.9986), (0.2594, 0.996, 2.65), (0.2594, -1.009, 2.65), (3.201, -1.009, 4.425), (3.201, 0.996, 4.425), (3.635, 0.9671, 3.034), (5.511, -1.003, 3.547), (5.511, 0.9671, 3.547), (2.999, -0.004401, 4.767), (7.656, 0.9343, 4.615), (7.483, 0.9343, 2.91), (7.656, -0.9909, 4.615), (7.483, -0.9909, 2.91), (7.72, -0.03668, 4.985), (5.588, -0.9909, 4.975), (5.434, 0.9195, 4.982), (5.498, -0.0347, 5.352), (9.713, -0.01811, 3.335), (8.067, -0.9318, 2.13), (8.067, 0.9234, 2.13), (9.817, -0.9318, 1.421), (9.535, -0.9318, 3.11), (9.817, 0.9234, 1.421), (9.535, 0.9234, 3.11), (8.089, 0.9234, 0.9706), (8.089, -0.9318, 0.9706), (9.817, 0.9234, 1.421), (10.01, -0.003243, 1.453), (10.01, -0.005191, 1.453), (9.817, -0.9318, 1.421), (9.817, -0.9318, 1.421), (10.03, -0.01631, 1.435), (10.03, -0.02299, 1.435), (9.817, 0.9234, 1.421), (9.549, -0.007557, 0.2508), (7.548, -0.9382, 0.1475), (7.548, 0.9176, 0.1475), (8.607, -0.9382, -0.4282), (9.353, -0.9382, 0.3286), (8.607, 0.9176, -0.4282), (9.353, 0.9176, 0.3286), (8.607, 0.9176, -0.4282), (8.7, -0.008335, -0.5203), (8.7, -0.01223, -0.5203), (8.607, -0.9382, -0.4282), (8.298, 0.9176, -0.8452), (8.298, -0.9382, -0.8452), (8.391, -0.008335, -0.9372), (8.298, 0.9176, -0.8452), (8.298, -0.9382, -0.8452), (8.391, -0.01223, -0.9372), (8.298, 0.9176, -0.8452), (7.548, 0.9176, 0.1475), (8.119, 0.9176, -0.7389), (7.954, 0.9176, -0.6231), (7.81, 0.9176, -0.5015), (7.689, 0.9176, -0.3776), (7.597, 0.9176, -0.2552), (7.535, 0.9176, -0.1381), (7.506, 0.9176, -0.02984), (7.51, 0.9176, 0.06634), (7.548, -0.9382, 0.1475), (8.298, -0.9382, -0.8452), (7.51, -0.9382, 0.06634), (7.506, -0.9382, -0.02984), (7.535, -0.9382, -0.1381), (7.597, -0.9382, -0.2552), (7.689, -0.9382, -0.3776), (7.81, -0.9382, -0.5015), (7.954, -0.9382, -0.6231), (8.119, -0.9382, -0.7389), (-32.03, 0.4413, -9.637), (-31.05, -0.7157, -0.6273), (-32.09, 0.4732, -9.664), (-29.32, 0.4413, -9.285), (-26.61, -0.7157, -0.7262), (-29.32, 0.4732, -9.259), (-26.77, 1.205, -0.5238), (-31.05, 1.78, -0.5692), (-31.1, 3.426, -2.737), (-28.28, 2.815, -2.281), (-26.61, 1.78, -0.6681), (-31.1, -2.817, -2.861), (-31.05, -1.388, -0.6816), (-26.6, -1.388, -0.7805), (-28.31, -2.306, -2.31), (-33.66, 0.5339, -7.623), (-33.66, 0.4485, -7.626), (-33.6, 0.3829, -7.102), (-33.6, 0.5979, -7.1), (-33.6, 0.6623, -7.095), (-33.61, 0.8466, -7.338), (-33.61, 0.1478, -7.352), (-33.6, 0.3076, -7.108), (-30.42, 0.4732, -9.41), (-28.83, 1.205, -0.6633), (-30.42, 0.4413, -9.362), (-28.83, -0.7157, -0.6767), (-29.7, 3.426, -3.298), (-28.83, 1.78, -0.6187), (-29.69, -2.817, -3.421), (-28.83, -1.388, -0.731), (-28.71, 3.291, 0.8295), (-28.69, 3.291, 0.8289), (-28.71, 3.298, 0.8301), (-28.69, 3.298, 0.8295), (-28.7, -2.917, 0.9196), (-28.7, -2.924, 0.8795), (-28.72, -2.911, 0.9204), (-28.72, -2.917, 0.92)], [], [(0, 352, 351, 2), (2, 351, 349, 1), (1, 349, 353, 4), (0, 2, 1, 4), (351, 352, 353, 349), (4, 353, 5, 3), (352, 0, 3, 5), (0, 4, 3), (353, 352, 5), (7, 0, 2, 9), (9, 2, 1, 8), (8, 1, 4, 6), (7, 9, 16, 14), (12, 4, 3, 13), (0, 11, 10, 3), (7, 6, 12, 13, 10, 11), (13, 3, 10), (0, 7, 11), (6, 4, 12), (14, 16, 17, 15), (6, 7, 14, 15), (9, 8, 17, 16), (8, 6, 15, 17), (23, 18, 19), (18, 20, 32, 19), (19, 26, 21, 18), (22, 20, 18), (21, 33, 20, 18), (23, 22, 18), (37, 22, 23, 24), (24, 23, 25, 36), (23, 26, 25), (23, 19, 26), (26, 19, 28, 27), (26, 27, 29, 31, 33, 21), (25, 26, 21), (31, 29, 27, 26, 25, 34, 33), (28, 30, 29, 27), (32, 31, 29, 30), (31, 32, 20, 33), (34, 21, 33), (34, 33, 20, 22), (34, 25, 21), (36, 25, 34, 35), (35, 34, 22, 37), (36, 35, 38, 39), (35, 37, 40, 38), (39, 38, 41, 42), (38, 40, 43, 41), (44, 42, 41, 43), (44, 43, 45, 46), (43, 40, 47, 45), (47, 48, 46, 45), (40, 49, 48, 47), (49, 44, 46, 48), (37, 24, 49, 40), (49, 39, 42, 44), (24, 36, 39, 49), (19, 32, 30, 28), (53, 52, 141, 144), (52, 53, 57, 56), (55, 73, 62), (54, 55, 51, 50), (52, 56, 54, 50), (57, 53, 51, 55), (65, 69, 70, 64), (62, 63, 61, 60), (71, 68, 66, 61, 63, 72), (64, 67, 59), (60, 61, 66, 67), (65, 58, 68, 71, 69), (65, 64, 59, 58), (73, 70, 75, 78), (75, 74, 76, 77, 78), (63, 62, 73, 72), (64, 70, 73, 62, 60, 67), (71, 72, 77, 76), (69, 71, 76, 74), (72, 73, 78, 77), (70, 69, 74, 75), (67, 66, 68, 58, 59), (80, 79, 83, 85), (80, 101, 81, 79), (79, 81, 133, 134), (83, 79, 134, 129), (86, 83, 129, 89), (85, 83, 86, 87), (86, 88, 125, 87), (88, 86, 89, 90), (129, 130, 90, 89), (93, 88, 90, 130), (95, 93, 130, 131), (95, 96, 94, 93), (93, 94, 125, 88), (98, 96, 95, 97), (97, 95, 131, 132), (101, 98, 97, 81), (81, 97, 132, 133), (96, 98, 102, 103), (98, 101, 104, 102), (105, 106, 103, 102), (107, 105, 102, 104), (106, 105, 108, 109), (105, 107, 110, 108), (109, 108, 111, 112), (108, 110, 113, 111), (112, 111, 113, 114, 115, 128), (110, 116, 114, 113), (116, 117, 115, 114), (107, 118, 116, 110), (118, 119, 117, 116), (118, 107, 104, 120), (119, 118, 120, 121), (101, 80, 120, 104), (80, 85, 121, 120), (85, 87, 123, 121), (126, 119, 121, 122), (122, 121, 123, 124), (87, 125, 124, 123), (125, 94, 122, 124), (106, 126, 122, 103), (94, 96, 103, 122), (119, 126, 127, 117), (126, 106, 109, 127), (117, 127, 128, 115), (127, 109, 112, 128), (82, 100, 139, 140), (84, 91, 130, 129), (91, 92, 131, 130), (99, 100, 133, 132), (92, 99, 132, 131), (100, 82, 134, 133), (82, 84, 129, 134), (139, 138, 137, 136, 135, 140), (100, 99, 138, 139), (91, 84, 135, 136), (84, 82, 140, 135), (99, 92, 137, 138), (92, 91, 136, 137), (132, 133, 59, 58), (133, 81, 64, 59), (81, 101, 70, 64), (101, 104, 75, 70), (104, 102, 74, 75), (102, 98, 69, 74), (98, 97, 65, 69), (97, 132, 58, 65), (55, 72, 73), (54, 63, 72), (54, 61, 63), (56, 66, 61), (57, 66, 56), (57, 55, 67), (55, 54, 72), (54, 56, 61), (57, 67, 66), (55, 62, 60), (55, 60, 67), (142, 143, 144, 141), (50, 51, 143, 142), (51, 53, 144, 143), (52, 50, 142, 141), (145, 146, 148, 147), (147, 148, 173, 174), (152, 176, 175, 151, 160, 158, 150), (149, 150, 146, 145), (147, 151, 149, 145), (152, 148, 146, 150), (153, 154, 156, 155), (155, 156, 160, 159), (159, 160, 158, 157), (157, 158, 154, 153), (153, 155, 161, 162), (154, 146, 145), (158, 149, 150), (160, 151, 149), (156, 151, 160), (156, 145, 147), (158, 160, 149), (156, 147, 151), (156, 154, 145), (163, 164, 168, 167), (159, 157, 164, 163), (157, 153, 162, 164), (155, 159, 163, 161), (165, 167, 168, 166), (161, 165, 171, 169), (164, 162, 166, 168), (161, 163, 167, 165), (170, 169, 171, 172), (165, 166, 172, 171), (166, 162, 170, 172), (162, 161, 169, 170), (158, 150, 146, 154), (174, 173, 176, 175), (151, 147, 174, 175), (148, 152, 176, 173), (151, 175, 176, 152, 150, 149), (178, 177, 208, 207, 206, 205, 204, 203, 202, 201, 200, 199, 198, 197, 196, 195, 194, 193, 192, 191, 190, 189, 188, 187, 186, 185, 184, 183, 182, 181, 180, 179), (240, 246, 239), (196, 197, 229, 228), (183, 184, 216, 215), (197, 198, 230, 229), (184, 185, 217, 216), (198, 199, 231, 230), (185, 186, 218, 217), (199, 200, 232, 231), (186, 187, 219, 218), (200, 201, 233, 232), (187, 188, 220, 219), (201, 202, 234, 233), (188, 189, 221, 220), (202, 203, 235, 234), (189, 190, 222, 221), (203, 204, 236, 235), (190, 191, 223, 222), (177, 178, 209, 210), (204, 205, 237, 236), (191, 192, 224, 223), (178, 179, 211, 209), (205, 206, 238, 237), (192, 193, 225, 224), (179, 180, 212, 211), (206, 207, 239, 238), (193, 194, 226, 225), (180, 181, 213, 212), (207, 208, 240, 239), (194, 195, 227, 226), (181, 182, 214, 213), (208, 177, 210, 240), (195, 196, 228, 227), (182, 183, 215, 214), (241, 242, 246), (243, 245, 244), (245, 246, 242, 244), (246, 240, 210), (241, 243, 250, 247), (249, 248, 252, 253), (242, 241, 247, 248), (244, 242, 248, 249), (243, 244, 249, 250), (239, 246, 238), (238, 246, 237), (237, 246, 236), (236, 246, 235), (241, 234, 235), (241, 233, 234), (246, 241, 235), (243, 231, 232), (243, 230, 231), (243, 229, 230), (243, 228, 229), (243, 245, 228), (233, 241, 243), (245, 227, 228), (245, 226, 227), (245, 223, 224), (245, 222, 223), (245, 221, 222), (245, 220, 221), (245, 219, 220), (245, 218, 219), (245, 217, 218), (245, 216, 217), (246, 215, 216), (246, 214, 215), (246, 213, 214), (246, 212, 213), (246, 211, 212), (246, 209, 211), (246, 210, 209), (232, 233, 243), (245, 224, 225), (245, 246, 216), (245, 225, 226), (253, 252, 256, 257), (248, 247, 251, 252), (247, 250, 254, 251), (250, 249, 253, 254), (258, 257, 256, 255), (255, 256, 262, 261), (251, 254, 258, 255), (254, 253, 257, 258), (260, 259, 261, 262), (252, 251, 259, 260), (251, 255, 261, 259), (256, 252, 260, 262), (264, 263, 294, 293, 292, 291, 290, 289, 288, 287, 286, 285, 284, 283, 282, 281, 280, 279, 278, 277, 276, 275, 274, 273, 272, 271, 270, 269, 268, 267, 266, 265), (326, 332, 325), (282, 283, 315, 314), (269, 270, 302, 301), (283, 284, 316, 315), (270, 271, 303, 302), (284, 285, 317, 316), (271, 272, 304, 303), (285, 286, 318, 317), (272, 273, 305, 304), (286, 287, 319, 318), (273, 274, 306, 305), (287, 288, 320, 319), (274, 275, 307, 306), (288, 289, 321, 320), (275, 276, 308, 307), (289, 290, 322, 321), (276, 277, 309, 308), (263, 264, 295, 296), (290, 291, 323, 322), (277, 278, 310, 309), (264, 265, 297, 295), (291, 292, 324, 323), (278, 279, 311, 310), (265, 266, 298, 297), (292, 293, 325, 324), (279, 280, 312, 311), (266, 267, 299, 298), (293, 294, 326, 325), (280, 281, 313, 312), (267, 268, 300, 299), (294, 263, 296, 326), (281, 282, 314, 313), (268, 269, 301, 300), (327, 328, 332), (329, 331, 330), (331, 332, 328, 330), (332, 326, 296), (327, 329, 336, 333), (335, 334, 338, 339), (328, 327, 333, 334), (330, 328, 334, 335), (329, 330, 335, 336), (325, 332, 324), (324, 332, 323), (323, 332, 322), (322, 332, 321), (327, 320, 321), (327, 319, 320), (332, 327, 321), (329, 317, 318), (329, 316, 317), (329, 315, 316), (329, 314, 315), (329, 331, 314), (319, 327, 329), (331, 313, 314), (331, 312, 313), (331, 309, 310), (331, 308, 309), (331, 307, 308), (331, 306, 307), (331, 305, 306), (331, 304, 305), (331, 303, 304), (331, 302, 303), (332, 301, 302), (332, 300, 301), (332, 299, 300), (332, 298, 299), (332, 297, 298), (332, 295, 297), (332, 296, 295), (318, 319, 329), (331, 310, 311), (331, 332, 302), (331, 311, 312), (339, 338, 342, 343), (334, 333, 337, 338), (333, 336, 340, 337), (336, 335, 339, 340), (344, 343, 342, 341), (341, 342, 348, 347), (337, 340, 344, 341), (340, 339, 343, 344), (346, 345, 347, 348), (338, 337, 345, 346), (337, 341, 347, 345), (342, 338, 346, 348), (352, 355, 356, 351), (351, 356, 350, 349), (349, 350, 354, 353), (356, 355, 354, 350), (353, 354, 359, 5), (355, 352, 5, 359), (354, 355, 359), (356, 355, 366, 358), (358, 366, 365, 357), (357, 365, 354, 350), (356, 358, 357, 350), (359, 367, 366, 355), (367, 359, 354, 365), (365, 366, 367), (360, 361, 363, 362), (362, 363, 357, 365), (366, 358, 361, 360), (357, 363, 361, 358), (367, 364, 362, 365), (364, 367, 366, 360), (360, 362, 364), (361, 360, 374, 370), (369, 372, 362, 363), (361, 370, 369, 363), (364, 368, 374, 360), (368, 364, 362, 372), (372, 374, 368), (376, 369, 370, 375), (375, 370, 374, 373), (371, 372, 369, 376), (371, 376, 389), (374, 370, 369, 372), (375, 391, 389, 376), (375, 373, 391), (368, 378, 377, 374), (372, 380, 379, 368), (373, 374, 377), (378, 368, 379), (371, 373, 377, 378, 379, 380), (372, 371, 380), (385, 382, 381, 389), (383, 385, 391, 384), (373, 371, 381, 382, 383, 384), (383, 382, 385), (371, 389, 381), (391, 373, 384), (389, 391, 385), (386, 376, 375, 387), (387, 375, 391, 390), (388, 389, 376, 386), (385, 393, 392, 391), (389, 395, 394, 385), (390, 391, 392), (393, 385, 394), (393, 394, 401, 398), (389, 388, 395), (390, 392, 399, 396), (394, 395, 400, 401), (395, 388, 397, 400), (392, 393, 398, 399), (402, 413, 421, 404), (404, 421, 420, 405), (405, 420, 419, 406), (406, 419, 418, 407), (407, 418, 417, 408), (408, 417, 416, 409), (409, 416, 415, 410), (410, 415, 414, 411), (411, 414, 412, 403), (396, 399, 398, 401, 400, 397, 413, 402), (387, 390, 396, 402, 404, 405, 406, 407, 408, 409, 410, 411, 403), (386, 387, 403, 412), (388, 386, 412, 414, 415, 416, 417, 418, 419, 420, 421, 413, 397), (450, 446, 453, 455), (427, 428, 426, 425), (448, 423, 434, 452), (445, 427, 425, 447), (423, 429, 441, 440, 439), (449, 450, 432, 431), (434, 423, 439, 444), (428, 427, 431, 432), (445, 424, 430, 449), (451, 452, 434, 433), (425, 426, 435, 436), (447, 425, 436, 451), (438, 439, 440, 437), (437, 440, 441, 442), (439, 438, 443, 444), (424, 422, 438, 437), (433, 434, 444, 443), (430, 424, 437, 442), (422, 433, 443, 438), (429, 430, 442, 441), (422, 447, 451, 433), (436, 435, 452, 451), (427, 445, 449, 431), (430, 429, 450, 449), (428, 446, 448, 426), (424, 445, 447, 422), (452, 435, 457, 460), (453, 454, 456, 455), (446, 428, 454, 453), (428, 432, 456, 454), (432, 450, 455, 456), (458, 459, 460, 457), (435, 426, 458, 457), (426, 448, 459, 458), (448, 452, 460, 459), (456, 431, 432), (435, 436, 457), (446, 450, 429, 423, 448)])
_uv = me_cube_005.uv_layers.new(name='UVMap')
_uv.uv.foreach_set('vector', [0.375, 0.25, 0.625, 0.25, 0.625, 0.5, 0.375, 0.5, 0.375, 0.5, 0.625, 0.5, 0.625, 0.75, 0.375, 0.75, 0.375, 0.75, 0.625, 0.75, 0.625, 1.0, 0.375, 1.0, 0.125, 0.5, 0.375, 0.5, 0.375, 0.75, 0.125, 0.75, 0.625, 0.5, 0.875, 0.5, 0.875, 0.75, 0.625, 0.75, 0.375, 1.0, 0.625, 1.0, 0.625, 1.0, 0.375, 1.0, 0.625, 0.25, 0.375, 0.25, 0.375, 0.1238, 0.625, 0.1238, 0.125, 0.5, 0.125, 0.75, 0.125, 0.6262, 0.875, 0.75, 0.875, 0.5, 0.875, 0.6238, 0.375, 0.25, 0.625, 0.25, 0.625, 0.5, 0.375, 0.5, 0.375, 0.5, 0.625, 0.5, 0.625, 0.75, 0.375, 0.75, 0.375, 0.75, 0.625, 0.75, 0.625, 1.0, 0.375, 1.0, 0.375, 0.25, 0.375, 0.5, 0.375, 0.5, 0.375, 0.25, 0.375, 1.0, 0.625, 1.0, 0.625, 1.0, 0.375, 1.0, 0.625, 0.25, 0.375, 0.25, 0.375, 0.1243, 0.625, 0.1243, 0.125, 0.5, 0.125, 0.75, 0.125, 0.75, 0.125, 0.6243, 0.125, 0.6257, 0.125, 0.5, 0.375, 0.1257, 0.625, 0.1243, 0.375, 0.1243, 0.625, 0.25, 0.375, 0.25, 0.375, 0.25, 0.375, 1.0, 0.625, 1.0, 0.375, 1.0, 0.125, 0.5, 0.375, 0.5, 0.375, 0.75, 0.125, 0.75, 0.125, 0.75, 0.125, 0.5, 0.125, 0.5, 0.125, 0.75, 0.375, 0.5, 0.375, 0.75, 0.375, 0.75, 0.375, 0.5, 0.375, 0.75, 0.375, 1.0, 0.375, 1.0, 0.375, 0.75, 0.625, 0.25, 0.125, 0.75, 0.125, 0.5, 0.375, 0.0, 0.625, 0.0, 0.625, 0.25, 0.375, 0.25, 0.125, 0.5, 0.375, 0.5, 0.375, 0.75, 0.125, 0.75, 0.625, 1.0, 0.625, 1.0, 0.375, 1.0, 0.375, 0.75, 0.625, 0.75, 0.625, 1.0, 0.375, 1.0, 0.625, 0.25, 0.625, 0.0, 0.125, 0.75, 0.375, 0.0, 0.625, 0.0, 0.625, 0.25, 0.375, 0.25, 0.375, 0.25, 0.625, 0.25, 0.625, 0.5, 0.375, 0.5, 0.625, 0.25, 0.375, 0.5, 0.625, 0.5, 0.625, 0.25, 0.125, 0.5, 0.375, 0.5, 0.375, 0.5, 0.125, 0.5, 0.125, 0.5, 0.375, 0.5, 0.375, 0.5, 0.375, 0.5, 0.625, 0.5, 0.625, 0.5, 0.625, 0.75, 0.375, 0.75, 0.625, 0.5, 0.375, 0.5, 0.375, 0.75, 0.0, 0.0, 0.0, 0.0, 0.0, 0.0, 0.0, 0.0, 0.0, 0.0, 0.0, 0.0, 0.0, 0.0, 0.375, 0.25, 0.625, 0.25, 0.625, 0.5, 0.375, 0.5, 0.875, 0.5, 0.625, 0.5, 0.625, 0.5, 0.875, 0.5, 0.625, 0.5, 0.875, 0.5, 0.875, 0.75, 0.625, 0.75, 0.625, 0.75, 0.375, 0.75, 0.625, 0.75, 0.625, 0.75, 0.625, 0.75, 0.875, 0.75, 0.625, 1.0, 0.625, 0.75, 0.625, 0.5, 0.375, 0.75, 0.375, 0.5, 0.625, 0.5, 0.625, 0.75, 0.375, 0.75, 0.375, 0.75, 0.625, 0.75, 0.625, 1.0, 0.375, 1.0, 0.375, 0.5, 0.375, 0.75, 0.375, 0.75, 0.375, 0.5, 0.375, 0.75, 0.375, 1.0, 0.375, 1.0, 0.375, 0.75, 0.375, 0.5, 0.375, 0.75, 0.375, 0.75, 0.375, 0.5, 0.375, 0.75, 0.375, 1.0, 0.375, 1.0, 0.375, 0.75, 0.125, 0.5, 0.375, 0.5, 0.375, 0.75, 0.125, 0.75, 0.125, 0.5, 0.125, 0.75, 0.125, 0.75, 0.125, 0.5, 0.375, 1.0, 0.375, 1.0, 0.375, 1.0, 0.375, 1.0, 0.375, 0.0, 0.375, 0.25, 0.375, 0.25, 0.375, 0.0, 0.375, 0.0, 0.375, 0.25, 0.375, 0.25, 0.375, 0.0, 0.375, 0.25, 0.375, 0.25, 0.375, 0.25, 0.375, 0.25, 0.375, 0.0, 0.375, 0.25, 0.375, 0.25, 0.375, 0.0, 0.375, 0.25, 0.375, 0.5, 0.375, 0.5, 0.375, 0.25, 0.375, 0.25, 0.375, 0.5, 0.375, 0.5, 0.375, 0.25, 0.375, 0.25, 0.625, 0.25, 0.625, 0.25, 0.375, 0.25, 0.625, 0.25, 0.375, 0.25, 0.375, 0.25, 0.625, 0.25, 0.375, 0.25, 0.625, 0.25, 0.625, 0.5, 0.375, 0.5, 0.625, 0.75, 0.375, 0.5, 0.375, 0.5, 0.375, 0.75, 0.625, 0.75, 0.625, 1.0, 0.375, 1.0, 0.125, 0.5, 0.375, 0.5, 0.375, 0.75, 0.125, 0.75, 0.625, 0.5, 0.875, 0.5, 0.875, 0.75, 0.625, 0.75, 0.625, 0.0, 0.625, 0.25, 0.375, 0.25, 0.375, 0.0, 0.375, 0.5, 0.625, 0.5, 0.625, 0.75, 0.375, 0.75, 0.7495, 0.5, 0.7495, 0.75, 0.625, 0.75, 0.625, 0.75, 0.625, 0.5, 0.625, 0.5, 0.125, 0.75, 0.375, 0.75, 0.125, 0.75, 0.375, 0.75, 0.625, 0.75, 0.625, 0.75, 0.375, 0.75, 0.875, 0.75, 0.875, 0.75, 0.7495, 0.75, 0.7495, 0.5, 0.875, 0.5, 0.625, 0.0, 0.375, 0.0, 0.375, 0.0, 0.625, 0.0, 0.375, 0.5, 0.125, 0.5, 0.125, 0.5, 0.375, 0.5, 0.375, 0.25, 0.625, 0.25, 0.625, 0.3755, 0.625, 0.5, 0.375, 0.5, 0.625, 0.5, 0.375, 0.5, 0.375, 0.5, 0.625, 0.5, 0.125, 0.75, 0.125, 0.5, 0.375, 0.5, 0.375, 0.5, 0.375, 0.75, 0.375, 0.75, 0.7495, 0.5, 0.625, 0.5, 0.625, 0.5, 0.7495, 0.5, 0.875, 0.5, 0.7495, 0.5, 0.7495, 0.5, 0.875, 0.5, 0.625, 0.5, 0.375, 0.5, 0.375, 0.5, 0.625, 0.5, 0.375, 0.25, 0.625, 0.25, 0.625, 0.25, 0.375, 0.25, 0.375, 0.75, 0.625, 0.75, 0.625, 0.8745, 0.625, 1.0, 0.375, 1.0, 0.125, 0.5, 0.125, 0.75, 0.125, 0.75, 0.125, 0.5, 0.125, 0.5, 0.375, 0.5, 0.375, 0.75, 0.125, 0.75, 0.125, 0.75, 0.375, 0.75, 0.375, 0.75, 0.125, 0.75, 0.125, 0.75, 0.125, 0.75, 0.125, 0.75, 0.125, 0.75, 0.125, 0.75, 0.125, 0.75, 0.125, 0.75, 0.125, 0.75, 0.125, 0.5, 0.125, 0.75, 0.125, 0.75, 0.125, 0.5, 0.375, 0.0, 0.625, 0.0, 0.625, 0.25, 0.375, 0.25, 0.625, 0.0, 0.375, 0.0, 0.375, 0.0, 0.625, 0.0, 0.375, 1.0, 0.625, 1.0, 0.625, 1.0, 0.375, 1.0, 0.875, 0.75, 0.875, 0.75, 0.875, 0.75, 0.875, 0.75, 0.875, 0.75, 0.875, 0.75, 0.875, 0.75, 0.875, 0.75, 0.875, 0.75, 0.875, 0.5, 0.875, 0.5, 0.875, 0.75, 0.875, 0.75, 0.875, 0.5, 0.875, 0.5, 0.875, 0.75, 0.625, 0.5, 0.875, 0.5, 0.875, 0.75, 0.625, 0.75, 0.625, 0.75, 0.875, 0.75, 0.875, 0.75, 0.625, 0.75, 0.375, 0.5, 0.625, 0.5, 0.625, 0.75, 0.375, 0.75, 0.375, 0.75, 0.625, 0.75, 0.625, 0.75, 0.375, 0.75, 0.875, 0.5, 0.625, 0.5, 0.625, 0.5, 0.875, 0.5, 0.625, 0.5, 0.375, 0.5, 0.375, 0.5, 0.625, 0.5, 0.5823, 0.4324, 0.5939, 0.2984, 0.625, 0.25, 0.625, 0.5, 0.4198, 0.4301, 0.5823, 0.4324, 0.625, 0.5, 0.375, 0.5, 0.5939, 0.2984, 0.5823, 0.4324, 0.5823, 0.4324, 0.5939, 0.2984, 0.5823, 0.4324, 0.4198, 0.4301, 0.4198, 0.4301, 0.5823, 0.4324, 0.5939, 0.2984, 0.5823, 0.4324, 0.5823, 0.4324, 0.5939, 0.2984, 0.5823, 0.4324, 0.4198, 0.4301, 0.4198, 0.4301, 0.5823, 0.4324, 0.5939, 0.2984, 0.5823, 0.4324, 0.4198, 0.4301, 0.4152, 0.3022, 0.4196, 0.2902, 0.5846, 0.2805, 0.4198, 0.4301, 0.4152, 0.3022, 0.4152, 0.3022, 0.4198, 0.4301, 0.4152, 0.3022, 0.4196, 0.2902, 0.4196, 0.2902, 0.4152, 0.3022, 0.4198, 0.4301, 0.4152, 0.3022, 0.4152, 0.3022, 0.4198, 0.4301, 0.4152, 0.3022, 0.4196, 0.2902, 0.4196, 0.2902, 0.4152, 0.3022, 0.4152, 0.3022, 0.4198, 0.4301, 0.375, 0.5, 0.375, 0.25, 0.4196, 0.2902, 0.4152, 0.3022, 0.375, 0.25, 0.375, 0.25, 0.375, 0.5, 0.125, 0.5, 0.125, 0.5, 0.375, 0.5, 0.125, 0.5, 0.125, 0.5, 0.125, 0.5, 0.125, 0.5, 0.125, 0.5, 0.125, 0.5, 0.125, 0.5, 0.125, 0.5, 0.5846, 0.2805, 0.4196, 0.2902, 0.375, 0.25, 0.625, 0.25, 0.625, 0.25, 0.375, 0.25, 0.375, 0.25, 0.625, 0.25, 0.375, 0.25, 0.625, 0.25, 0.625, 0.25, 0.375, 0.25, 0.875, 0.5, 0.875, 0.5, 0.875, 0.5, 0.875, 0.5, 0.5939, 0.2984, 0.5846, 0.2805, 0.625, 0.25, 0.625, 0.25, 0.875, 0.5, 0.875, 0.5, 0.875, 0.5, 0.875, 0.5, 0.4196, 0.2902, 0.5846, 0.2805, 0.5846, 0.2805, 0.4196, 0.2902, 0.5846, 0.2805, 0.5939, 0.2984, 0.5939, 0.2984, 0.5846, 0.2805, 0.4196, 0.2902, 0.5846, 0.2805, 0.5846, 0.2805, 0.4196, 0.2902, 0.5846, 0.2805, 0.5939, 0.2984, 0.5939, 0.2984, 0.5846, 0.2805, 0.4133, 0.9504, 0.4181, 0.8179, 0.4181, 0.8179, 0.4133, 0.9504, 0.4172, 0.9615, 0.5879, 0.9639, 0.625, 1.0, 0.375, 1.0, 0.5879, 0.9639, 0.5963, 0.9519, 0.625, 1.0, 0.625, 1.0, 0.584, 0.8162, 0.4181, 0.8179, 0.375, 0.75, 0.625, 0.75, 0.5963, 0.9519, 0.584, 0.8162, 0.625, 0.75, 0.625, 1.0, 0.4181, 0.8179, 0.4133, 0.9504, 0.375, 1.0, 0.375, 0.75, 0.4133, 0.9504, 0.4172, 0.9615, 0.375, 1.0, 0.375, 1.0, 0.4181, 0.8179, 0.584, 0.8162, 0.5963, 0.9519, 0.5879, 0.9639, 0.4172, 0.9615, 0.4133, 0.9504, 0.4181, 0.8179, 0.584, 0.8162, 0.584, 0.8162, 0.4181, 0.8179, 0.5879, 0.9639, 0.4172, 0.9615, 0.4172, 0.9615, 0.5879, 0.9639, 0.4172, 0.9615, 0.4133, 0.9504, 0.4133, 0.9504, 0.4172, 0.9615, 0.584, 0.8162, 0.5963, 0.9519, 0.5963, 0.9519, 0.584, 0.8162, 0.5963, 0.9519, 0.5879, 0.9639, 0.5879, 0.9639, 0.5963, 0.9519, 0.625, 0.75, 0.375, 0.75, 0.375, 1.0, 0.625, 1.0, 0.375, 0.75, 0.375, 0.75, 0.375, 0.0, 0.375, 0.0, 0.375, 0.75, 0.375, 0.5, 0.125, 0.5, 0.125, 0.75, 0.375, 0.5, 0.375, 0.5, 0.375, 0.25, 0.375, 0.25, 0.375, 0.5, 0.625, 0.5, 0.625, 0.25, 0.375, 0.25, 0.625, 0.5, 0.625, 0.5, 0.625, 0.25, 0.625, 0.25, 0.625, 0.5, 0.625, 0.75, 0.875, 0.75, 0.875, 0.5, 0.625, 0.75, 0.625, 0.75, 0.625, 0.0, 0.625, 0.0, 0.625, 0.75, 0.625, 0.5, 0.375, 0.5, 0.375, 0.75, 0.625, 0.5, 0.625, 0.5, 0.375, 0.75, 0.625, 0.75, 0.625, 0.5, 0.375, 0.5, 0.625, 0.75, 0.625, 0.75, 0.625, 0.5, 0.625, 0.75, 0.375, 0.5, 0.625, 0.5, 0.625, 0.75, 0.375, 0.75, 0.625, 0.75, 0.375, 0.75, 0.625, 0.5, 0.375, 0.75, 0.375, 0.5, 0.625, 0.75, 0.625, 0.5, 0.375, 0.75, 0.625, 0.75, 0.625, 0.75, 0.375, 0.5, 0.375, 0.75, 0.625, 0.75, 0.375, 0.75, 0.375, 0.75, 0.375, 0.0, 0.625, 0.0, 0.625, 0.25, 0.375, 0.25, 0.375, 1.0, 0.625, 1.0, 0.625, 1.0, 0.375, 1.0, 0.875, 0.75, 0.875, 0.5, 0.875, 0.5, 0.875, 0.75, 0.125, 0.5, 0.125, 0.75, 0.125, 0.75, 0.125, 0.5, 0.375, 0.0, 0.625, 0.0, 0.625, 0.25, 0.375, 0.25, 0.375, 0.25, 0.625, 0.25, 0.625, 0.25, 0.375, 0.25, 0.0, 0.0, 0.0, 0.0, 0.0, 0.0, 0.0, 0.0, 0.0, 0.0, 0.0, 0.0, 0.0, 0.0, 0.375, 0.75, 0.625, 0.75, 0.625, 1.0, 0.375, 1.0, 0.125, 0.5, 0.375, 0.5, 0.375, 0.75, 0.125, 0.75, 0.625, 0.5, 0.875, 0.5, 0.875, 0.75, 0.625, 0.75, 0.375, 0.0, 0.625, 0.0, 0.625, 0.25, 0.375, 0.25, 0.375, 0.25, 0.625, 0.25, 0.625, 0.5, 0.375, 0.5, 0.375, 0.5, 0.625, 0.5, 0.625, 0.75, 0.375, 0.75, 0.375, 0.75, 0.625, 0.75, 0.625, 1.0, 0.375, 1.0, 0.375, 0.0, 0.375, 0.25, 0.375, 0.25, 0.375, 0.0, 0.625, 1.0, 0.625, 1.0, 0.375, 1.0, 0.625, 0.75, 0.375, 0.75, 0.625, 0.75, 0.625, 0.5, 0.375, 0.5, 0.375, 0.75, 0.625, 0.25, 0.375, 0.5, 0.625, 0.5, 0.625, 0.25, 0.125, 0.75, 0.125, 0.5, 0.625, 0.75, 0.625, 0.5, 0.375, 0.75, 0.625, 0.25, 0.125, 0.5, 0.375, 0.5, 0.625, 0.25, 0.625, 0.0, 0.125, 0.75, 0.375, 0.5, 0.375, 0.75, 0.375, 0.75, 0.375, 0.5, 0.375, 0.5, 0.375, 0.75, 0.375, 0.75, 0.375, 0.5, 0.375, 0.75, 0.375, 1.0, 0.375, 1.0, 0.375, 0.75, 0.375, 0.25, 0.375, 0.5, 0.375, 0.5, 0.375, 0.25, 0.125, 0.5, 0.375, 0.5, 0.375, 0.75, 0.125, 0.75, 0.375, 0.25, 0.375, 0.25, 0.375, 0.25, 0.375, 0.25, 0.375, 0.75, 0.375, 1.0, 0.375, 1.0, 0.375, 0.75, 0.375, 0.25, 0.375, 0.5, 0.375, 0.5, 0.375, 0.25, 0.375, 0.0, 0.375, 0.25, 0.375, 0.25, 0.375, 0.0, 0.125, 0.5, 0.125, 0.75, 0.125, 0.75, 0.125, 0.5, 0.375, 1.0, 0.375, 1.0, 0.375, 1.0, 0.375, 1.0, 0.375, 0.0, 0.375, 0.25, 0.375, 0.25, 0.375, 0.0, 0.625, 0.75, 0.625, 0.75, 0.875, 0.75, 0.625, 1.0, 0.375, 0.25, 0.625, 0.25, 0.625, 0.5, 0.375, 0.5, 0.375, 0.5, 0.125, 0.5, 0.125, 0.5, 0.375, 0.5, 0.875, 0.5, 0.625, 0.5, 0.625, 0.5, 0.875, 0.5, 0.375, 0.5, 0.375, 0.5, 0.625, 0.5, 0.625, 0.5, 0.625, 0.75, 0.375, 0.75, 0.0, 0.0, 0.0, 0.0, 0.0, 0.0, 0.0, 0.0, 0.0, 0.0, 0.0, 0.0, 0.0, 0.0, 0.0, 0.0, 0.0, 0.0, 0.0, 0.0, 0.0, 0.0, 0.0, 0.0, 0.0, 0.0, 0.0, 0.0, 0.0, 0.0, 0.0, 0.0, 0.0, 0.0, 0.0, 0.0, 0.0, 0.0, 0.0, 0.0, 0.0, 0.0, 0.0, 0.0, 0.0, 0.0, 0.0, 0.0, 0.0, 0.0, 0.0, 0.0, 0.0, 0.0, 0.0, 0.0, 0.0, 0.0, 0.0, 0.0, 0.0, 0.0, 0.0, 0.0, 0.0, 0.0, 0.625, 0.25, 0.0, 0.0, 0.0, 0.0, 0.0, 0.0, 0.0, 0.0, 0.0, 0.0, 0.0, 0.0, 0.0, 0.0, 0.0, 0.0, 0.0, 0.0, 0.0, 0.0, 0.0, 0.0, 0.0, 0.0, 0.0, 0.0, 0.0, 0.0, 0.0, 0.0, 0.0, 0.0, 0.0, 0.0, 0.0, 0.0, 0.0, 0.0, 0.0, 0.0, 0.0, 0.0, 0.0, 0.0, 0.0, 0.0, 0.0, 0.0, 0.0, 0.0, 0.0, 0.0, 0.0, 0.0, 0.0, 0.0, 0.0, 0.0, 0.0, 0.0, 0.0, 0.0, 0.0, 0.0, 0.0, 0.0, 0.0, 0.0, 0.0, 0.0, 0.0, 0.0, 0.0, 0.0, 0.0, 0.0, 0.0, 0.0, 0.0, 0.0, 0.0, 0.0, 0.0, 0.0, 0.0, 0.0, 0.0, 0.0, 0.0, 0.0, 0.0, 0.0, 0.0, 0.0, 0.0, 0.0, 0.0, 0.0, 0.0, 0.0, 0.0, 0.0, 0.0, 0.0, 0.0, 0.0, 0.0, 0.0, 0.0, 0.0, 0.0, 0.0, 0.0, 0.0, 0.0, 0.0, 0.0, 0.0, 0.0, 0.0, 0.0, 0.0, 0.0, 0.0, 0.0, 0.0, 0.0, 0.0, 0.0, 0.0, 0.0, 0.0, 0.0, 0.0, 0.0, 0.0, 0.0, 0.0, 0.0, 0.0, 0.0, 0.0, 0.0, 0.0, 0.0, 0.0, 0.0, 0.0, 0.0, 0.0, 0.0, 0.0, 0.0, 0.0, 0.0, 0.0, 0.0, 0.0, 0.0, 0.0, 0.0, 0.0, 0.0, 0.0, 0.0, 0.0, 0.0, 0.0, 0.0, 0.0, 0.0, 0.0, 0.0, 0.0, 0.0, 0.0, 0.0, 0.0, 0.0, 0.0, 0.0, 0.0, 0.0, 0.0, 0.0, 0.0, 0.0, 0.0, 0.0, 0.0, 0.0, 0.0, 0.0, 0.0, 0.0, 0.0, 0.0, 0.0, 0.0, 0.0, 0.0, 0.0, 0.0, 0.0, 0.0, 0.0, 0.0, 0.0, 0.0, 0.0, 0.0, 0.0, 0.0, 0.0, 0.0, 0.0, 0.0, 0.0, 0.0, 0.0, 0.0, 0.0, 0.0, 0.0, 0.0, 0.0, 0.0, 0.0, 0.0, 0.0, 0.0, 0.0, 0.0, 0.0, 0.0, 0.0, 0.0, 0.0, 0.0, 0.0, 0.0, 0.0, 0.0, 0.0, 0.0, 0.0, 0.0, 0.0, 0.0, 0.0, 0.0, 0.0, 0.0, 0.0, 0.0, 0.0, 0.0, 0.0, 0.375, 0.25, 0.625, 0.0, 0.625, 0.25, 0.375, 0.5, 0.625, 0.5, 0.625, 0.75, 0.625, 0.5, 0.875, 0.5, 0.875, 0.75, 0.625, 0.75, 0.625, 0.25, 0.0, 0.0, 0.0, 0.0, 0.375, 0.25, 0.375, 0.5, 0.375, 0.5, 0.375, 0.25, 0.625, 0.75, 0.875, 0.75, 0.875, 0.75, 0.625, 0.75, 0.625, 0.0, 0.375, 0.25, 0.375, 0.25, 0.625, 0.0, 0.625, 0.75, 0.875, 0.75, 0.875, 0.75, 0.625, 0.75, 0.375, 0.5, 0.625, 0.75, 0.625, 0.75, 0.375, 0.5, 0.0, 0.0, 0.625, 0.25, 0.0, 0.0, 0.0, 0.0, 0.625, 0.25, 0.0, 0.0, 0.0, 0.0, 0.625, 0.25, 0.0, 0.0, 0.0, 0.0, 0.625, 0.25, 0.0, 0.0, 0.375, 0.25, 0.0, 0.0, 0.0, 0.0, 0.375, 0.25, 0.0, 0.0, 0.0, 0.0, 0.625, 0.25, 0.375, 0.25, 0.0, 0.0, 0.375, 0.5, 0.0, 0.0, 0.0, 0.0, 0.375, 0.5, 0.0, 0.0, 0.0, 0.0, 0.375, 0.5, 0.0, 0.0, 0.0, 0.0, 0.375, 0.5, 0.0, 0.0, 0.0, 0.0, 0.375, 0.5, 0.625, 0.5, 0.0, 0.0, 0.0, 0.0, 0.375, 0.25, 0.375, 0.5, 0.625, 0.5, 0.0, 0.0, 0.0, 0.0, 0.625, 0.5, 0.0, 0.0, 0.0, 0.0, 0.625, 0.5, 0.0, 0.0, 0.0, 0.0, 0.625, 0.5, 0.0, 0.0, 0.0, 0.0, 0.625, 0.5, 0.0, 0.0, 0.0, 0.0, 0.625, 0.5, 0.0, 0.0, 0.0, 0.0, 0.625, 0.5, 0.0, 0.0, 0.0, 0.0, 0.625, 0.5, 0.0, 0.0, 0.0, 0.0, 0.625, 0.5, 0.0, 0.0, 0.0, 0.0, 0.625, 0.5, 0.0, 0.0, 0.0, 0.0, 0.875, 0.5, 0.0, 0.0, 0.0, 0.0, 0.875, 0.5, 0.0, 0.0, 0.0, 0.0, 0.875, 0.5, 0.0, 0.0, 0.0, 0.0, 0.875, 0.5, 0.0, 0.0, 0.0, 0.0, 0.875, 0.5, 0.0, 0.0, 0.0, 0.0, 0.875, 0.5, 0.0, 0.0, 0.0, 0.0, 0.875, 0.5, 0.0, 0.0, 0.0, 0.0, 0.0, 0.0, 0.0, 0.0, 0.375, 0.5, 0.625, 0.5, 0.0, 0.0, 0.0, 0.0, 0.625, 0.5, 0.875, 0.5, 0.0, 0.0, 0.625, 0.5, 0.0, 0.0, 0.0, 0.0, 0.625, 0.75, 0.875, 0.75, 0.875, 0.75, 0.625, 0.75, 0.625, 0.0, 0.375, 0.25, 0.375, 0.25, 0.625, 0.0, 0.375, 0.25, 0.375, 0.5, 0.375, 0.5, 0.375, 0.25, 0.375, 0.5, 0.625, 0.75, 0.625, 0.75, 0.375, 0.5, 0.375, 0.5, 0.625, 0.75, 0.625, 1.0, 0.125, 0.5, 0.125, 0.5, 0.625, 1.0, 0.625, 1.0, 0.125, 0.5, 0.375, 0.25, 0.375, 0.5, 0.375, 0.5, 0.375, 0.25, 0.375, 0.5, 0.625, 0.75, 0.625, 0.75, 0.375, 0.5, 0.625, 0.0, 0.375, 0.25, 0.375, 0.25, 0.625, 0.0, 0.625, 0.0, 0.375, 0.25, 0.375, 0.25, 0.625, 0.0, 0.375, 0.25, 0.375, 0.25, 0.375, 0.25, 0.375, 0.25, 0.875, 0.75, 0.875, 0.75, 0.875, 0.75, 0.875, 0.75, 0.0, 0.0, 0.0, 0.0, 0.0, 0.0, 0.0, 0.0, 0.0, 0.0, 0.0, 0.0, 0.0, 0.0, 0.0, 0.0, 0.0, 0.0, 0.0, 0.0, 0.0, 0.0, 0.0, 0.0, 0.0, 0.0, 0.0, 0.0, 0.0, 0.0, 0.0, 0.0, 0.0, 0.0, 0.0, 0.0, 0.0, 0.0, 0.0, 0.0, 0.0, 0.0, 0.0, 0.0, 0.0, 0.0, 0.0, 0.0, 0.0, 0.0, 0.0, 0.0, 0.0, 0.0, 0.0, 0.0, 0.0, 0.0, 0.0, 0.0, 0.0, 0.0, 0.0, 0.0, 0.0, 0.0, 0.625, 0.25, 0.0, 0.0, 0.0, 0.0, 0.0, 0.0, 0.0, 0.0, 0.0, 0.0, 0.0, 0.0, 0.0, 0.0, 0.0, 0.0, 0.0, 0.0, 0.0, 0.0, 0.0, 0.0, 0.0, 0.0, 0.0, 0.0, 0.0, 0.0, 0.0, 0.0, 0.0, 0.0, 0.0, 0.0, 0.0, 0.0, 0.0, 0.0, 0.0, 0.0, 0.0, 0.0, 0.0, 0.0, 0.0, 0.0, 0.0, 0.0, 0.0, 0.0, 0.0, 0.0, 0.0, 0.0, 0.0, 0.0, 0.0, 0.0, 0.0, 0.0, 0.0, 0.0, 0.0, 0.0, 0.0, 0.0, 0.0, 0.0, 0.0, 0.0, 0.0, 0.0, 0.0, 0.0, 0.0, 0.0, 0.0, 0.0, 0.0, 0.0, 0.0, 0.0, 0.0, 0.0, 0.0, 0.0, 0.0, 0.0, 0.0, 0.0, 0.0, 0.0, 0.0, 0.0, 0.0, 0.0, 0.0, 0.0, 0.0, 0.0, 0.0, 0.0, 0.0, 0.0, 0.0, 0.0, 0.0, 0.0, 0.0, 0.0, 0.0, 0.0, 0.0, 0.0, 0.0, 0.0, 0.0, 0.0, 0.0, 0.0, 0.0, 0.0, 0.0, 0.0, 0.0, 0.0, 0.0, 0.0, 0.0, 0.0, 0.0, 0.0, 0.0, 0.0, 0.0, 0.0, 0.0, 0.0, 0.0, 0.0, 0.0, 0.0, 0.0, 0.0, 0.0, 0.0, 0.0, 0.0, 0.0, 0.0, 0.0, 0.0, 0.0, 0.0, 0.0, 0.0, 0.0, 0.0, 0.0, 0.0, 0.0, 0.0, 0.0, 0.0, 0.0, 0.0, 0.0, 0.0, 0.0, 0.0, 0.0, 0.0, 0.0, 0.0, 0.0, 0.0, 0.0, 0.0, 0.0, 0.0, 0.0, 0.0, 0.0, 0.0, 0.0, 0.0, 0.0, 0.0, 0.0, 0.0, 0.0, 0.0, 0.0, 0.0, 0.0, 0.0, 0.0, 0.0, 0.0, 0.0, 0.0, 0.0, 0.0, 0.0, 0.0, 0.0, 0.0, 0.0, 0.0, 0.0, 0.0, 0.0, 0.0, 0.0, 0.0, 0.0, 0.0, 0.0, 0.0, 0.0, 0.0, 0.0, 0.0, 0.0, 0.0, 0.0, 0.0, 0.0, 0.0, 0.0, 0.0, 0.0, 0.0, 0.0, 0.0, 0.0, 0.0, 0.0, 0.0, 0.0, 0.0, 0.0, 0.0, 0.0, 0.0, 0.0, 0.0, 0.0, 0.0, 0.0, 0.0, 0.0, 0.0, 0.0, 0.0, 0.0, 0.0, 0.0, 0.375, 0.25, 0.625, 0.0, 0.625, 0.25, 0.375, 0.5, 0.625, 0.5, 0.625, 0.75, 0.625, 0.5, 0.875, 0.5, 0.875, 0.75, 0.625, 0.75, 0.625, 0.25, 0.0, 0.0, 0.0, 0.0, 0.375, 0.25, 0.375, 0.5, 0.375, 0.5, 0.375, 0.25, 0.625, 0.75, 0.875, 0.75, 0.875, 0.75, 0.625, 0.75, 0.625, 0.0, 0.375, 0.25, 0.375, 0.25, 0.625, 0.0, 0.625, 0.75, 0.875, 0.75, 0.875, 0.75, 0.625, 0.75, 0.375, 0.5, 0.625, 0.75, 0.625, 0.75, 0.375, 0.5, 0.0, 0.0, 0.625, 0.25, 0.0, 0.0, 0.0, 0.0, 0.625, 0.25, 0.0, 0.0, 0.0, 0.0, 0.625, 0.25, 0.0, 0.0, 0.0, 0.0, 0.625, 0.25, 0.0, 0.0, 0.375, 0.25, 0.0, 0.0, 0.0, 0.0, 0.375, 0.25, 0.0, 0.0, 0.0, 0.0, 0.625, 0.25, 0.375, 0.25, 0.0, 0.0, 0.375, 0.5, 0.0, 0.0, 0.0, 0.0, 0.375, 0.5, 0.0, 0.0, 0.0, 0.0, 0.375, 0.5, 0.0, 0.0, 0.0, 0.0, 0.375, 0.5, 0.0, 0.0, 0.0, 0.0, 0.375, 0.5, 0.625, 0.5, 0.0, 0.0, 0.0, 0.0, 0.375, 0.25, 0.375, 0.5, 0.625, 0.5, 0.0, 0.0, 0.0, 0.0, 0.625, 0.5, 0.0, 0.0, 0.0, 0.0, 0.625, 0.5, 0.0, 0.0, 0.0, 0.0, 0.625, 0.5, 0.0, 0.0, 0.0, 0.0, 0.625, 0.5, 0.0, 0.0, 0.0, 0.0, 0.625, 0.5, 0.0, 0.0, 0.0, 0.0, 0.625, 0.5, 0.0, 0.0, 0.0, 0.0, 0.625, 0.5, 0.0, 0.0, 0.0, 0.0, 0.625, 0.5, 0.0, 0.0, 0.0, 0.0, 0.625, 0.5, 0.0, 0.0, 0.0, 0.0, 0.875, 0.5, 0.0, 0.0, 0.0, 0.0, 0.875, 0.5, 0.0, 0.0, 0.0, 0.0, 0.875, 0.5, 0.0, 0.0, 0.0, 0.0, 0.875, 0.5, 0.0, 0.0, 0.0, 0.0, 0.875, 0.5, 0.0, 0.0, 0.0, 0.0, 0.875, 0.5, 0.0, 0.0, 0.0, 0.0, 0.875, 0.5, 0.0, 0.0, 0.0, 0.0, 0.0, 0.0, 0.0, 0.0, 0.375, 0.5, 0.625, 0.5, 0.0, 0.0, 0.0, 0.0, 0.625, 0.5, 0.875, 0.5, 0.0, 0.0, 0.625, 0.5, 0.0, 0.0, 0.0, 0.0, 0.625, 0.75, 0.875, 0.75, 0.875, 0.75, 0.625, 0.75, 0.625, 0.0, 0.375, 0.25, 0.375, 0.25, 0.625, 0.0, 0.375, 0.25, 0.375, 0.5, 0.375, 0.5, 0.375, 0.25, 0.375, 0.5, 0.625, 0.75, 0.625, 0.75, 0.375, 0.5, 0.375, 0.5, 0.625, 0.75, 0.625, 1.0, 0.125, 0.5, 0.125, 0.5, 0.625, 1.0, 0.625, 1.0, 0.125, 0.5, 0.375, 0.25, 0.375, 0.5, 0.375, 0.5, 0.375, 0.25, 0.375, 0.5, 0.625, 0.75, 0.625, 0.75, 0.375, 0.5, 0.625, 0.0, 0.375, 0.25, 0.375, 0.25, 0.625, 0.0, 0.625, 0.0, 0.375, 0.25, 0.375, 0.25, 0.625, 0.0, 0.375, 0.25, 0.375, 0.25, 0.375, 0.25, 0.375, 0.25, 0.875, 0.75, 0.875, 0.75, 0.875, 0.75, 0.875, 0.75, 0.375, 0.25, 0.625, 0.25, 0.625, 0.5, 0.375, 0.5, 0.375, 0.5, 0.625, 0.5, 0.625, 0.75, 0.375, 0.75, 0.375, 0.75, 0.625, 0.75, 0.625, 1.0, 0.375, 1.0, 0.625, 0.5, 0.875, 0.5, 0.875, 0.75, 0.625, 0.75, 0.375, 1.0, 0.625, 1.0, 0.625, 1.0, 0.375, 1.0, 0.625, 0.25, 0.375, 0.25, 0.375, 0.1242, 0.625, 0.1242, 0.875, 0.75, 0.875, 0.5, 0.875, 0.6242, 0.375, 0.25, 0.625, 0.25, 0.625, 0.5, 0.375, 0.5, 0.375, 0.5, 0.625, 0.5, 0.625, 0.75, 0.375, 0.75, 0.375, 0.75, 0.625, 0.75, 0.625, 1.0, 0.375, 1.0, 0.125, 0.5, 0.375, 0.5, 0.375, 0.75, 0.125, 0.75, 0.625, 0.2342, 0.625, 0.516, 0.625, 0.5, 0.625, 0.25, 0.625, 0.734, 0.625, 1.0, 0.625, 1.0, 0.625, 0.75, 0.625, 0.75, 0.625, 0.5, 0.625, 0.734, 0.375, 0.0, 0.625, 0.0, 0.625, 0.25, 0.375, 0.25, 0.375, 0.25, 0.625, 0.25, 0.625, 0.5, 0.375, 0.5, 0.375, 0.75, 0.625, 0.75, 0.625, 1.0, 0.375, 1.0, 0.625, 0.5, 0.875, 0.5, 0.875, 0.75, 0.625, 0.75, 0.375, 0.6239, 0.125, 0.6239, 0.125, 0.5, 0.375, 0.5, 0.125, 0.6261, 0.375, 0.6261, 0.375, 0.75, 0.125, 0.75, 0.375, 0.0, 0.375, 0.25, 0.375, 0.1239, 0.375, 0.25, 0.625, 0.25, 0.625, 0.5, 0.375, 0.5, 0.375, 0.75, 0.625, 0.75, 0.625, 1.0, 0.375, 1.0, 0.125, 0.5, 0.375, 0.5, 0.375, 0.75, 0.125, 0.75, 0.625, 0.2382, 0.625, 0.5119, 0.625, 0.5, 0.625, 0.25, 0.625, 0.7381, 0.625, 1.0, 0.625, 1.0, 0.625, 0.75, 0.625, 0.75, 0.625, 0.5, 0.625, 0.7381, 0.375, 0.0, 0.625, 0.0, 0.625, 0.25, 0.375, 0.25, 0.375, 0.25, 0.625, 0.25, 0.625, 0.5, 0.375, 0.5, 0.375, 0.75, 0.625, 0.75, 0.625, 1.0, 0.375, 1.0, 0.375, 0.75, 0.375, 1.0, 0.375, 0.75, 0.625, 0.5, 0.875, 0.5, 0.875, 0.75, 0.625, 0.75, 0.125, 0.5, 0.375, 0.5, 0.375, 0.75, 0.125, 0.75, 0.375, 0.25, 0.375, 0.5, 0.375, 0.5, 0.625, 0.6249, 0.375, 0.6249, 0.375, 0.5, 0.625, 0.5, 0.625, 0.75, 0.375, 0.75, 0.375, 0.6251, 0.625, 0.6251, 0.375, 0.5, 0.625, 0.5, 0.375, 0.5, 0.375, 0.6249, 0.625, 0.6251, 0.375, 0.6251, 0.375, 0.75, 0.375, 0.5, 0.375, 0.5, 0.375, 0.6249, 0.375, 0.6251, 0.375, 0.75, 0.625, 0.75, 0.375, 0.75, 0.375, 0.75, 0.375, 0.6245, 0.375, 0.6245, 0.375, 0.75, 0.375, 0.75, 0.375, 0.6255, 0.375, 0.6255, 0.375, 0.5, 0.375, 0.5, 0.375, 0.5, 0.375, 0.75, 0.375, 0.75, 0.375, 0.6245, 0.375, 0.6255, 0.375, 0.5, 0.375, 0.6255, 0.375, 0.6245, 0.375, 0.6255, 0.375, 0.75, 0.375, 0.75, 0.375, 0.75, 0.375, 0.5, 0.375, 0.5, 0.375, 0.5, 0.375, 0.75, 0.375, 0.5, 0.375, 0.6245, 0.375, 0.0, 0.625, 0.0, 0.625, 0.25, 0.375, 0.25, 0.375, 0.25, 0.625, 0.25, 0.625, 0.5, 0.375, 0.5, 0.375, 0.75, 0.625, 0.75, 0.625, 1.0, 0.375, 1.0, 0.625, 0.6247, 0.375, 0.6247, 0.375, 0.5, 0.625, 0.5, 0.625, 0.75, 0.375, 0.75, 0.375, 0.6253, 0.625, 0.6253, 0.375, 0.5, 0.625, 0.5, 0.375, 0.5, 0.375, 0.6247, 0.625, 0.6253, 0.375, 0.6253, 0.375, 0.6247, 0.375, 0.6253, 0.375, 0.6253, 0.375, 0.6247, 0.625, 0.75, 0.375, 0.75, 0.375, 0.75, 0.375, 0.5, 0.375, 0.5, 0.375, 0.5, 0.375, 0.5, 0.375, 0.6253, 0.375, 0.75, 0.375, 0.75, 0.375, 0.6253, 0.375, 0.75, 0.375, 0.75, 0.375, 0.75, 0.375, 0.75, 0.375, 0.5, 0.375, 0.6247, 0.375, 0.6247, 0.375, 0.5, 0.375, 0.5, 0.375, 0.75, 0.3318, 0.75, 0.3318, 0.5, 0.3318, 0.5, 0.3318, 0.75, 0.2903, 0.75, 0.2903, 0.5, 0.2903, 0.5, 0.2903, 0.75, 0.2518, 0.75, 0.2518, 0.5, 0.2518, 0.5, 0.2518, 0.75, 0.2175, 0.75, 0.2175, 0.5, 0.2175, 0.5, 0.2175, 0.75, 0.125, 0.75, 0.125, 0.5, 0.375, 0.2954, 0.375, 0.0, 0.375, 0.0, 0.375, 0.2718, 0.375, 0.2718, 0.375, 0.0, 0.375, 0.0, 0.375, 0.2604, 0.375, 0.2604, 0.375, 0.0, 0.375, 0.0, 0.375, 0.2527, 0.375, 0.2527, 0.375, 0.0, 0.375, 0.0, 0.375, 0.25, 0.375, 0.5, 0.375, 0.5, 0.375, 0.6247, 0.375, 0.6253, 0.375, 0.75, 0.375, 0.75, 0.375, 0.75, 0.375, 0.5, 0.375, 0.25, 0.375, 0.5, 0.375, 0.5, 0.375, 0.5, 0.375, 0.4566, 0.375, 0.4145, 0.375, 0.375, 0.375, 0.3393, 0.375, 0.2954, 0.375, 0.2718, 0.375, 0.2604, 0.375, 0.2527, 0.375, 0.25, 0.375, 0.0, 0.375, 0.25, 0.375, 0.25, 0.375, 0.0, 0.375, 0.75, 0.375, 1.0, 0.375, 1.0, 0.375, 0.9962, 0.375, 0.9849, 0.375, 0.9665, 0.375, 0.9415, 0.375, 0.9107, 0.375, 0.875, 0.375, 0.8355, 0.375, 0.7934, 0.375, 0.75, 0.375, 0.75, 0.75, 0.5, 0.75, 0.5, 0.75, 0.5, 0.75, 0.5, 0.375, 0.5, 0.625, 0.5, 0.625, 0.75, 0.375, 0.75, 0.75, 0.75, 0.875, 0.75, 0.875, 0.75, 0.75, 0.75, 0.25, 0.5, 0.375, 0.5, 0.375, 0.75, 0.25, 0.75, 0.875, 0.75, 0.875, 0.5, 0.875, 0.5, 0.875, 0.5, 0.875, 0.75, 0.375, 0.375, 0.625, 0.375, 0.625, 0.5, 0.375, 0.5, 0.875, 0.75, 0.875, 0.75, 0.875, 0.75, 0.875, 0.75, 0.625, 0.5, 0.375, 0.5, 0.375, 0.5, 0.625, 0.5, 0.25, 0.5, 0.125, 0.5, 0.125, 0.5, 0.25, 0.5, 0.375, 0.875, 0.625, 0.875, 0.625, 1.0, 0.375, 1.0, 0.375, 0.75, 0.625, 0.75, 0.625, 0.75, 0.375, 0.75, 0.25, 0.75, 0.375, 0.75, 0.375, 0.75, 0.25, 0.75, 0.375, 0.0, 0.625, 0.0, 0.625, 0.25, 0.375, 0.25, 0.375, 0.25, 0.625, 0.25, 0.625, 0.25, 0.375, 0.25, 0.625, 0.0, 0.375, 0.0, 0.375, 0.0, 0.625, 0.0, 0.125, 0.5, 0.125, 0.75, 0.125, 0.75, 0.125, 0.5, 0.375, 1.0, 0.625, 1.0, 0.625, 1.0, 0.375, 1.0, 0.125, 0.5, 0.125, 0.5, 0.125, 0.5, 0.125, 0.5, 0.125, 0.75, 0.125, 0.75, 0.125, 0.75, 0.125, 0.75, 0.625, 0.25, 0.375, 0.25, 0.375, 0.25, 0.625, 0.25, 0.125, 0.75, 0.25, 0.75, 0.25, 0.75, 0.125, 0.75, 0.375, 0.75, 0.625, 0.75, 0.625, 0.875, 0.375, 0.875, 0.375, 0.5, 0.25, 0.5, 0.25, 0.5, 0.375, 0.5, 0.375, 0.25, 0.625, 0.25, 0.625, 0.375, 0.375, 0.375, 0.625, 0.5, 0.75, 0.5, 0.75, 0.75, 0.625, 0.75, 0.125, 0.5, 0.25, 0.5, 0.25, 0.75, 0.125, 0.75, 0.625, 0.875, 0.625, 0.75, 0.625, 0.75, 0.625, 0.875, 0.75, 0.5, 0.625, 0.5, 0.625, 0.5, 0.75, 0.5, 0.75, 0.5, 0.625, 0.5, 0.625, 0.5, 0.75, 0.5, 0.625, 0.5, 0.625, 0.5, 0.625, 0.5, 0.625, 0.5, 0.625, 0.5, 0.625, 0.375, 0.625, 0.375, 0.625, 0.5, 0.625, 0.75, 0.75, 0.75, 0.75, 0.75, 0.625, 0.75, 0.625, 0.75, 0.625, 0.75, 0.625, 0.75, 0.625, 0.75, 0.625, 0.75, 0.75, 0.75, 0.75, 0.75, 0.625, 0.75, 0.75, 0.75, 0.75, 0.75, 0.75, 0.75, 0.75, 0.75, 0.625, 0.5, 0.375, 0.5, 0.625, 0.5, 0.625, 0.75, 0.375, 0.75, 0.625, 0.75, 0.75, 0.5, 0.75, 0.5, 0.875, 0.5, 0.875, 0.75, 0.75, 0.75])
me_cube_005.update()
me_circle_002 = bpy.data.meshes.new('Circle.002')
me_circle_002.from_pydata([(0.0, 1.0, 0.0), (-0.1951, 0.9808, 0.0), (-0.3827, 0.9239, 0.0), (-0.5556, 0.8315, 0.0), (-0.7071, 0.7071, 0.0), (-0.8315, 0.5556, 0.0), (-0.9239, 0.3827, 0.0), (-0.9808, 0.1951, 0.0), (-1.0, 0.0, 0.0), (-0.9808, -0.1951, 0.0), (-0.9239, -0.3827, 0.0), (-0.8315, -0.5556, 0.0), (-0.7071, -0.7071, 0.0), (-0.5556, -0.8315, 0.0), (-0.3827, -0.9239, 0.0), (-0.1951, -0.9808, 0.0), (0.0, -1.0, 0.0), (0.1951, -0.9808, 0.0), (0.3827, -0.9239, 0.0), (0.5556, -0.8315, 0.0), (0.7071, -0.7071, 0.0), (0.8315, -0.5556, 0.0), (0.9239, -0.3827, 0.0), (0.9808, -0.1951, 0.0), (1.0, 0.0, 0.0), (0.9808, 0.1951, 0.0), (0.9239, 0.3827, 0.0), (0.8315, 0.5556, 0.0), (0.7071, 0.7071, 0.0), (0.5556, 0.8315, 0.0), (0.3827, 0.9239, 0.0), (0.1951, 0.9808, 0.0), (-0.1951, 0.9808, -0.3219), (0.0, 1.0, -0.3219), (-0.3827, 0.9239, -0.3219), (-0.5556, 0.8315, -0.3219), (-0.7071, 0.7071, -0.3219), (-0.8315, 0.5556, -0.3219), (-0.9239, 0.3827, -0.3219), (-0.9808, 0.1951, -0.3219), (-1.0, -2.663e-30, -0.3219), (-0.9808, -0.1951, -0.3219), (-0.9239, -0.3827, -0.3219), (-0.8315, -0.5556, -0.3219), (-0.7071, -0.7071, -0.3219), (-0.5556, -0.8315, -0.3219), (-0.3827, -0.9239, -0.3219), (-0.1951, -0.9808, -0.3219), (0.0, -1.0, -0.3219), (0.1951, -0.9808, -0.3219), (0.3827, -0.9239, -0.3219), (0.5556, -0.8315, -0.3219), (0.7071, -0.7071, -0.3219), (0.8315, -0.5556, -0.3219), (0.9239, -0.3827, -0.3219), (0.9808, -0.1951, -0.3219), (1.0, -2.663e-30, -0.3219), (0.9808, 0.1951, -0.3219), (0.9239, 0.3827, -0.3219), (0.8315, 0.5556, -0.3219), (0.7071, 0.7071, -0.3219), (0.5556, 0.8315, -0.3219), (0.3827, 0.9239, -0.3219), (0.1951, 0.9808, -0.3219)], [], [(1, 0, 31, 30, 29, 28, 27, 26, 25, 24, 23, 22, 21, 20, 19, 18, 17, 16, 15, 14, 13, 12, 11, 10, 9, 8, 7, 6, 5, 4, 3, 2), (32, 34, 35, 36, 37, 38, 39, 40, 41, 42, 43, 44, 45, 46, 47, 48, 49, 50, 51, 52, 53, 54, 55, 56, 57, 58, 59, 60, 61, 62, 63, 33), (19, 20, 52, 51), (6, 7, 39, 38), (20, 21, 53, 52), (7, 8, 40, 39), (21, 22, 54, 53), (8, 9, 41, 40), (22, 23, 55, 54), (9, 10, 42, 41), (23, 24, 56, 55), (10, 11, 43, 42), (24, 25, 57, 56), (11, 12, 44, 43), (25, 26, 58, 57), (12, 13, 45, 44), (26, 27, 59, 58), (13, 14, 46, 45), (0, 1, 32, 33), (27, 28, 60, 59), (14, 15, 47, 46), (1, 2, 34, 32), (28, 29, 61, 60), (15, 16, 48, 47), (2, 3, 35, 34), (29, 30, 62, 61), (16, 17, 49, 48), (3, 4, 36, 35), (30, 31, 63, 62), (17, 18, 50, 49), (4, 5, 37, 36), (31, 0, 33, 63), (18, 19, 51, 50), (5, 6, 38, 37)])
_uv = me_circle_002.uv_layers.new(name='UVMap')
_uv.uv.foreach_set('vector', [0.0, 0.0, 0.0, 0.0, 0.0, 0.0, 0.0, 0.0, 0.0, 0.0, 0.0, 0.0, 0.0, 0.0, 0.0, 0.0, 0.0, 0.0, 0.0, 0.0, 0.0, 0.0, 0.0, 0.0, 0.0, 0.0, 0.0, 0.0, 0.0, 0.0, 0.0, 0.0, 0.0, 0.0, 0.0, 0.0, 0.0, 0.0, 0.0, 0.0, 0.0, 0.0, 0.0, 0.0, 0.0, 0.0, 0.0, 0.0, 0.0, 0.0, 0.0, 0.0, 0.0, 0.0, 0.0, 0.0, 0.0, 0.0, 0.0, 0.0, 0.0, 0.0, 0.0, 0.0, 0.0, 0.0, 0.0, 0.0, 0.0, 0.0, 0.0, 0.0, 0.0, 0.0, 0.0, 0.0, 0.0, 0.0, 0.0, 0.0, 0.0, 0.0, 0.0, 0.0, 0.0, 0.0, 0.0, 0.0, 0.0, 0.0, 0.0, 0.0, 0.0, 0.0, 0.0, 0.0, 0.0, 0.0, 0.0, 0.0, 0.0, 0.0, 0.0, 0.0, 0.0, 0.0, 0.0, 0.0, 0.0, 0.0, 0.0, 0.0, 0.0, 0.0, 0.0, 0.0, 0.0, 0.0, 0.0, 0.0, 0.0, 0.0, 0.0, 0.0, 0.0, 0.0, 0.0, 0.0, 0.0, 0.0, 0.0, 0.0, 0.0, 0.0, 0.0, 0.0, 0.0, 0.0, 0.0, 0.0, 0.0, 0.0, 0.0, 0.0, 0.0, 0.0, 0.0, 0.0, 0.0, 0.0, 0.0, 0.0, 0.0, 0.0, 0.0, 0.0, 0.0, 0.0, 0.0, 0.0, 0.0, 0.0, 0.0, 0.0, 0.0, 0.0, 0.0, 0.0, 0.0, 0.0, 0.0, 0.0, 0.0, 0.0, 0.0, 0.0, 0.0, 0.0, 0.0, 0.0, 0.0, 0.0, 0.0, 0.0, 0.0, 0.0, 0.0, 0.0, 0.0, 0.0, 0.0, 0.0, 0.0, 0.0, 0.0, 0.0, 0.0, 0.0, 0.0, 0.0, 0.0, 0.0, 0.0, 0.0, 0.0, 0.0, 0.0, 0.0, 0.0, 0.0, 0.0, 0.0, 0.0, 0.0, 0.0, 0.0, 0.0, 0.0, 0.0, 0.0, 0.0, 0.0, 0.0, 0.0, 0.0, 0.0, 0.0, 0.0, 0.0, 0.0, 0.0, 0.0, 0.0, 0.0, 0.0, 0.0, 0.0, 0.0, 0.0, 0.0, 0.0, 0.0, 0.0, 0.0, 0.0, 0.0, 0.0, 0.0, 0.0, 0.0, 0.0, 0.0, 0.0, 0.0, 0.0, 0.0, 0.0, 0.0, 0.0, 0.0, 0.0, 0.0, 0.0, 0.0, 0.0, 0.0, 0.0, 0.0, 0.0, 0.0, 0.0, 0.0, 0.0, 0.0, 0.0, 0.0, 0.0, 0.0, 0.0, 0.0, 0.0, 0.0, 0.0, 0.0, 0.0, 0.0, 0.0, 0.0, 0.0, 0.0, 0.0, 0.0, 0.0, 0.0, 0.0, 0.0, 0.0, 0.0, 0.0, 0.0, 0.0, 0.0, 0.0, 0.0, 0.0, 0.0, 0.0, 0.0, 0.0, 0.0, 0.0, 0.0, 0.0, 0.0, 0.0, 0.0, 0.0, 0.0, 0.0, 0.0, 0.0, 0.0, 0.0, 0.0, 0.0, 0.0, 0.0, 0.0, 0.0, 0.0, 0.0, 0.0, 0.0, 0.0, 0.0, 0.0, 0.0, 0.0, 0.0, 0.0, 0.0, 0.0, 0.0, 0.0, 0.0, 0.0, 0.0, 0.0, 0.0, 0.0, 0.0, 0.0, 0.0, 0.0, 0.0, 0.0, 0.0, 0.0, 0.0, 0.0, 0.0, 0.0, 0.0, 0.0, 0.0, 0.0, 0.0, 0.0, 0.0, 0.0, 0.0, 0.0, 0.0, 0.0, 0.0, 0.0, 0.0, 0.0, 0.0, 0.0, 0.0, 0.0, 0.0, 0.0])
me_circle_002.update()
me_cube_012 = bpy.data.meshes.new('Cube.012')
me_cube_012.from_pydata([(-1.0, -0.6804, -1.839), (-1.0, -1.959, -0.8378), (-1.0, 1.479, -3.317), (-1.0, 0.121, 5.515), (4.256, -0.6804, -1.839), (4.256, -1.959, -0.8378), (4.256, 1.479, -3.317), (1.0, 0.121, 5.515)], [], [(0, 1, 3, 2), (2, 3, 7, 6), (6, 7, 5, 4), (4, 5, 1, 0), (2, 6, 4, 0), (7, 3, 1, 5)])
_uv = me_cube_012.uv_layers.new(name='UVMap')
_uv.uv.foreach_set('vector', [0.375, 0.0, 0.625, 0.0, 0.625, 0.25, 0.375, 0.25, 0.375, 0.25, 0.625, 0.25, 0.625, 0.5, 0.375, 0.5, 0.375, 0.5, 0.625, 0.5, 0.625, 0.75, 0.375, 0.75, 0.375, 0.75, 0.625, 0.75, 0.625, 1.0, 0.375, 1.0, 0.125, 0.5, 0.375, 0.5, 0.375, 0.75, 0.125, 0.75, 0.625, 0.5, 0.875, 0.5, 0.875, 0.75, 0.625, 0.75])
me_cube_012.update()
me_cube_020 = bpy.data.meshes.new('Cube.020')
me_cube_020.from_pydata([(-0.5449, -1.279, -2.829), (-4.007, -1.096, 2.503), (-0.5449, 0.9672, -2.78), (-4.007, 0.945, 1.032), (2.062, -1.279, -2.474), (1.0, -1.096, 2.503), (2.062, 0.9672, -2.425), (1.0, 0.945, 1.032)], [], [(0, 1, 3, 2), (2, 3, 7, 6), (6, 7, 5, 4), (4, 5, 1, 0), (2, 6, 4, 0), (7, 3, 1, 5)])
_uv = me_cube_020.uv_layers.new(name='UVMap')
_uv.uv.foreach_set('vector', [0.375, 0.0, 0.625, 0.0, 0.625, 0.25, 0.375, 0.25, 0.375, 0.25, 0.625, 0.25, 0.625, 0.5, 0.375, 0.5, 0.375, 0.5, 0.625, 0.5, 0.625, 0.75, 0.375, 0.75, 0.375, 0.75, 0.625, 0.75, 0.625, 1.0, 0.375, 1.0, 0.125, 0.5, 0.375, 0.5, 0.375, 0.75, 0.125, 0.75, 0.625, 0.5, 0.875, 0.5, 0.875, 0.75, 0.625, 0.75])
me_cube_020.update()
me_cube_021 = bpy.data.meshes.new('Cube.021')
me_cube_021.from_pydata([(-0.4951, -1.0, -1.727), (-1.0, -1.0, 1.0), (-0.4951, 1.0, -1.727), (-1.0, 1.0, 1.0), (0.8399, -1.0, -1.64), (0.4498, -1.0, 1.238), (0.8399, 1.0, -1.64), (0.4498, 1.0, 1.238)], [], [(0, 1, 3, 2), (2, 3, 7, 6), (6, 7, 5, 4), (4, 5, 1, 0), (2, 6, 4, 0), (7, 3, 1, 5)])
_uv = me_cube_021.uv_layers.new(name='UVMap')
_uv.uv.foreach_set('vector', [0.375, 0.0, 0.625, 0.0, 0.625, 0.25, 0.375, 0.25, 0.375, 0.25, 0.625, 0.25, 0.625, 0.5, 0.375, 0.5, 0.375, 0.5, 0.625, 0.5, 0.625, 0.75, 0.375, 0.75, 0.375, 0.75, 0.625, 0.75, 0.625, 1.0, 0.375, 1.0, 0.125, 0.5, 0.375, 0.5, 0.375, 0.75, 0.125, 0.75, 0.625, 0.5, 0.875, 0.5, 0.875, 0.75, 0.625, 0.75])
me_cube_021.update()
me_cube_022 = bpy.data.meshes.new('Cube.022')
me_cube_022.from_pydata([(-1.549, -1.0, -1.0), (-0.5147, -1.0, 0.9984), (-1.549, 1.0, -1.0), (-0.5147, 1.0, 0.9984), (-0.08171, -1.0, -1.0), (1.017, -1.0, 1.09), (-0.08171, 1.0, -1.0), (1.017, 1.0, 1.09)], [], [(0, 1, 3, 2), (2, 3, 7, 6), (6, 7, 5, 4), (4, 5, 1, 0), (2, 6, 4, 0), (7, 3, 1, 5)])
_uv = me_cube_022.uv_layers.new(name='UVMap')
_uv.uv.foreach_set('vector', [0.375, 0.0, 0.625, 0.0, 0.625, 0.25, 0.375, 0.25, 0.375, 0.25, 0.625, 0.25, 0.625, 0.5, 0.375, 0.5, 0.375, 0.5, 0.625, 0.5, 0.625, 0.75, 0.375, 0.75, 0.375, 0.75, 0.625, 0.75, 0.625, 1.0, 0.375, 1.0, 0.125, 0.5, 0.375, 0.5, 0.375, 0.75, 0.125, 0.75, 0.625, 0.5, 0.875, 0.5, 0.875, 0.75, 0.625, 0.75])
me_cube_022.update()
me_cube_023 = bpy.data.meshes.new('Cube.023')
me_cube_023.from_pydata([(-1.0, -1.0, -1.0), (-1.0, -1.0, 0.1362), (-1.0, 1.0, -1.0), (-1.0, 1.0, 0.1362), (-0.1662, -1.0, -1.0), (0.6545, -1.0, 0.5537), (-0.1662, 1.0, -1.0), (0.6545, 1.0, 0.5537)], [], [(0, 1, 3, 2), (2, 3, 7, 6), (6, 7, 5, 4), (4, 5, 1, 0), (2, 6, 4, 0), (7, 3, 1, 5)])
_uv = me_cube_023.uv_layers.new(name='UVMap')
_uv.uv.foreach_set('vector', [0.375, 0.0, 0.625, 0.0, 0.625, 0.25, 0.375, 0.25, 0.375, 0.25, 0.625, 0.25, 0.625, 0.5, 0.375, 0.5, 0.375, 0.5, 0.625, 0.5, 0.625, 0.75, 0.375, 0.75, 0.375, 0.75, 0.625, 0.75, 0.625, 1.0, 0.375, 1.0, 0.125, 0.5, 0.375, 0.5, 0.375, 0.75, 0.125, 0.75, 0.625, 0.5, 0.875, 0.5, 0.875, 0.75, 0.625, 0.75])
me_cube_023.update()
me_circle_003 = bpy.data.meshes.new('Circle.003')
me_circle_003.from_pydata([(0.0, 1.0, 0.0), (-0.1951, 0.9808, 0.0), (-0.3827, 0.9239, 0.0), (-0.5556, 0.8315, 0.0), (-0.7071, 0.7071, 0.0), (-0.8315, 0.5556, 0.0), (-0.9239, 0.3827, 0.0), (-0.9808, 0.1951, 0.0), (-1.0, 0.0, 0.0), (-0.9808, -0.1951, 0.0), (-0.9239, -0.3827, 0.0), (-0.8315, -0.5556, 0.0), (-0.7071, -0.7071, 0.0), (-0.5556, -0.8315, 0.0), (-0.3827, -0.9239, 0.0), (-0.1951, -0.9808, 0.0), (0.0, -1.0, 0.0), (0.1951, -0.9808, 0.0), (0.3827, -0.9239, 0.0), (0.5556, -0.8315, 0.0), (0.7071, -0.7071, 0.0), (0.8315, -0.5556, 0.0), (0.9239, -0.3827, 0.0), (0.9808, -0.1951, 0.0), (1.0, 0.0, 0.0), (0.9808, 0.1951, 0.0), (0.9239, 0.3827, 0.0), (0.8315, 0.5556, 0.0), (0.7071, 0.7071, 0.0), (0.5556, 0.8315, 0.0), (0.3827, 0.9239, 0.0), (0.1951, 0.9808, 0.0), (-0.1951, 0.9808, -0.3219), (0.0, 1.0, -0.3219), (-0.3827, 0.9239, -0.3219), (-0.5556, 0.8315, -0.3219), (-0.7071, 0.7071, -0.3219), (-0.8315, 0.5556, -0.3219), (-0.9239, 0.3827, -0.3219), (-0.9808, 0.1951, -0.3219), (-1.0, -2.663e-30, -0.3219), (-0.9808, -0.1951, -0.3219), (-0.9239, -0.3827, -0.3219), (-0.8315, -0.5556, -0.3219), (-0.7071, -0.7071, -0.3219), (-0.5556, -0.8315, -0.3219), (-0.3827, -0.9239, -0.3219), (-0.1951, -0.9808, -0.3219), (0.0, -1.0, -0.3219), (0.1951, -0.9808, -0.3219), (0.3827, -0.9239, -0.3219), (0.5556, -0.8315, -0.3219), (0.7071, -0.7071, -0.3219), (0.8315, -0.5556, -0.3219), (0.9239, -0.3827, -0.3219), (0.9808, -0.1951, -0.3219), (1.0, -2.663e-30, -0.3219), (0.9808, 0.1951, -0.3219), (0.9239, 0.3827, -0.3219), (0.8315, 0.5556, -0.3219), (0.7071, 0.7071, -0.3219), (0.5556, 0.8315, -0.3219), (0.3827, 0.9239, -0.3219), (0.1951, 0.9808, -0.3219)], [], [(1, 0, 31, 30, 29, 28, 27, 26, 25, 24, 23, 22, 21, 20, 19, 18, 17, 16, 15, 14, 13, 12, 11, 10, 9, 8, 7, 6, 5, 4, 3, 2), (32, 34, 35, 36, 37, 38, 39, 40, 41, 42, 43, 44, 45, 46, 47, 48, 49, 50, 51, 52, 53, 54, 55, 56, 57, 58, 59, 60, 61, 62, 63, 33), (19, 20, 52, 51), (6, 7, 39, 38), (20, 21, 53, 52), (7, 8, 40, 39), (21, 22, 54, 53), (8, 9, 41, 40), (22, 23, 55, 54), (9, 10, 42, 41), (23, 24, 56, 55), (10, 11, 43, 42), (24, 25, 57, 56), (11, 12, 44, 43), (25, 26, 58, 57), (12, 13, 45, 44), (26, 27, 59, 58), (13, 14, 46, 45), (0, 1, 32, 33), (27, 28, 60, 59), (14, 15, 47, 46), (1, 2, 34, 32), (28, 29, 61, 60), (15, 16, 48, 47), (2, 3, 35, 34), (29, 30, 62, 61), (16, 17, 49, 48), (3, 4, 36, 35), (30, 31, 63, 62), (17, 18, 50, 49), (4, 5, 37, 36), (31, 0, 33, 63), (18, 19, 51, 50), (5, 6, 38, 37)])
_uv = me_circle_003.uv_layers.new(name='UVMap')
_uv.uv.foreach_set('vector', [0.0, 0.0, 0.0, 0.0, 0.0, 0.0, 0.0, 0.0, 0.0, 0.0, 0.0, 0.0, 0.0, 0.0, 0.0, 0.0, 0.0, 0.0, 0.0, 0.0, 0.0, 0.0, 0.0, 0.0, 0.0, 0.0, 0.0, 0.0, 0.0, 0.0, 0.0, 0.0, 0.0, 0.0, 0.0, 0.0, 0.0, 0.0, 0.0, 0.0, 0.0, 0.0, 0.0, 0.0, 0.0, 0.0, 0.0, 0.0, 0.0, 0.0, 0.0, 0.0, 0.0, 0.0, 0.0, 0.0, 0.0, 0.0, 0.0, 0.0, 0.0, 0.0, 0.0, 0.0, 0.0, 0.0, 0.0, 0.0, 0.0, 0.0, 0.0, 0.0, 0.0, 0.0, 0.0, 0.0, 0.0, 0.0, 0.0, 0.0, 0.0, 0.0, 0.0, 0.0, 0.0, 0.0, 0.0, 0.0, 0.0, 0.0, 0.0, 0.0, 0.0, 0.0, 0.0, 0.0, 0.0, 0.0, 0.0, 0.0, 0.0, 0.0, 0.0, 0.0, 0.0, 0.0, 0.0, 0.0, 0.0, 0.0, 0.0, 0.0, 0.0, 0.0, 0.0, 0.0, 0.0, 0.0, 0.0, 0.0, 0.0, 0.0, 0.0, 0.0, 0.0, 0.0, 0.0, 0.0, 0.0, 0.0, 0.0, 0.0, 0.0, 0.0, 0.0, 0.0, 0.0, 0.0, 0.0, 0.0, 0.0, 0.0, 0.0, 0.0, 0.0, 0.0, 0.0, 0.0, 0.0, 0.0, 0.0, 0.0, 0.0, 0.0, 0.0, 0.0, 0.0, 0.0, 0.0, 0.0, 0.0, 0.0, 0.0, 0.0, 0.0, 0.0, 0.0, 0.0, 0.0, 0.0, 0.0, 0.0, 0.0, 0.0, 0.0, 0.0, 0.0, 0.0, 0.0, 0.0, 0.0, 0.0, 0.0, 0.0, 0.0, 0.0, 0.0, 0.0, 0.0, 0.0, 0.0, 0.0, 0.0, 0.0, 0.0, 0.0, 0.0, 0.0, 0.0, 0.0, 0.0, 0.0, 0.0, 0.0, 0.0, 0.0, 0.0, 0.0, 0.0, 0.0, 0.0, 0.0, 0.0, 0.0, 0.0, 0.0, 0.0, 0.0, 0.0, 0.0, 0.0, 0.0, 0.0, 0.0, 0.0, 0.0, 0.0, 0.0, 0.0, 0.0, 0.0, 0.0, 0.0, 0.0, 0.0, 0.0, 0.0, 0.0, 0.0, 0.0, 0.0, 0.0, 0.0, 0.0, 0.0, 0.0, 0.0, 0.0, 0.0, 0.0, 0.0, 0.0, 0.0, 0.0, 0.0, 0.0, 0.0, 0.0, 0.0, 0.0, 0.0, 0.0, 0.0, 0.0, 0.0, 0.0, 0.0, 0.0, 0.0, 0.0, 0.0, 0.0, 0.0, 0.0, 0.0, 0.0, 0.0, 0.0, 0.0, 0.0, 0.0, 0.0, 0.0, 0.0, 0.0, 0.0, 0.0, 0.0, 0.0, 0.0, 0.0, 0.0, 0.0, 0.0, 0.0, 0.0, 0.0, 0.0, 0.0, 0.0, 0.0, 0.0, 0.0, 0.0, 0.0, 0.0, 0.0, 0.0, 0.0, 0.0, 0.0, 0.0, 0.0, 0.0, 0.0, 0.0, 0.0, 0.0, 0.0, 0.0, 0.0, 0.0, 0.0, 0.0, 0.0, 0.0, 0.0, 0.0, 0.0, 0.0, 0.0, 0.0, 0.0, 0.0, 0.0, 0.0, 0.0, 0.0, 0.0, 0.0, 0.0, 0.0, 0.0, 0.0, 0.0, 0.0, 0.0, 0.0, 0.0, 0.0, 0.0, 0.0, 0.0, 0.0, 0.0, 0.0, 0.0, 0.0, 0.0, 0.0, 0.0, 0.0, 0.0, 0.0, 0.0, 0.0, 0.0, 0.0, 0.0, 0.0, 0.0, 0.0, 0.0, 0.0, 0.0, 0.0, 0.0, 0.0, 0.0, 0.0, 0.0, 0.0, 0.0, 0.0])
me_circle_003.update()
me_cube_029 = bpy.data.meshes.new('Cube.029')
me_cube_029.from_pydata([(-1.0, -0.6804, -1.839), (-1.0, -1.959, -0.8378), (-1.0, 1.479, -3.317), (-1.0, 0.121, 5.515), (4.256, -0.6804, -1.839), (4.256, -1.959, -0.8378), (4.256, 1.479, -3.317), (1.0, 0.121, 5.515)], [], [(0, 1, 3, 2), (2, 3, 7, 6), (6, 7, 5, 4), (4, 5, 1, 0), (2, 6, 4, 0), (7, 3, 1, 5)])
_uv = me_cube_029.uv_layers.new(name='UVMap')
_uv.uv.foreach_set('vector', [0.375, 0.0, 0.625, 0.0, 0.625, 0.25, 0.375, 0.25, 0.375, 0.25, 0.625, 0.25, 0.625, 0.5, 0.375, 0.5, 0.375, 0.5, 0.625, 0.5, 0.625, 0.75, 0.375, 0.75, 0.375, 0.75, 0.625, 0.75, 0.625, 1.0, 0.375, 1.0, 0.125, 0.5, 0.375, 0.5, 0.375, 0.75, 0.125, 0.75, 0.625, 0.5, 0.875, 0.5, 0.875, 0.75, 0.625, 0.75])
me_cube_029.update()
me_cube_030 = bpy.data.meshes.new('Cube.030')
me_cube_030.from_pydata([(-0.5864, -0.5864, -1.0), (-1.344, -0.83, 1.745), (-0.5864, 1.064, -1.0), (-1.378, 0.7357, 0.7898), (0.5864, -0.5864, -1.0), (0.8848, -0.5929, 1.764), (0.5864, 1.064, -1.0), (0.8576, 0.9583, 0.8252)], [], [(0, 1, 3, 2), (2, 3, 7, 6), (6, 7, 5, 4), (4, 5, 1, 0), (2, 6, 4, 0), (7, 3, 1, 5)])
_uv = me_cube_030.uv_layers.new(name='UVMap')
_uv.uv.foreach_set('vector', [0.375, 0.0, 0.625, 0.0, 0.625, 0.25, 0.375, 0.25, 0.375, 0.25, 0.625, 0.25, 0.625, 0.5, 0.375, 0.5, 0.375, 0.5, 0.625, 0.5, 0.625, 0.75, 0.375, 0.75, 0.375, 0.75, 0.625, 0.75, 0.625, 1.0, 0.375, 1.0, 0.125, 0.5, 0.375, 0.5, 0.375, 0.75, 0.125, 0.75, 0.625, 0.5, 0.875, 0.5, 0.875, 0.75, 0.625, 0.75])
me_cube_030.update()
me_cube_031 = bpy.data.meshes.new('Cube.031')
me_cube_031.from_pydata([(-0.7628, -1.0, -1.0), (-1.0, -1.804, 1.0), (-0.7628, 1.0, -1.0), (-1.0, 1.0, 1.0), (0.7628, -1.0, -1.0), (1.0, -1.804, 1.0), (0.7628, 1.0, -1.0), (1.0, 1.0, 1.0)], [], [(0, 1, 3, 2), (2, 3, 7, 6), (6, 7, 5, 4), (4, 5, 1, 0), (2, 6, 4, 0), (7, 3, 1, 5)])
_uv = me_cube_031.uv_layers.new(name='UVMap')
_uv.uv.foreach_set('vector', [0.375, 0.0, 0.625, 0.0, 0.625, 0.25, 0.375, 0.25, 0.375, 0.25, 0.625, 0.25, 0.625, 0.5, 0.375, 0.5, 0.375, 0.5, 0.625, 0.5, 0.625, 0.75, 0.375, 0.75, 0.375, 0.75, 0.625, 0.75, 0.625, 1.0, 0.375, 1.0, 0.125, 0.5, 0.375, 0.5, 0.375, 0.75, 0.125, 0.75, 0.625, 0.5, 0.875, 0.5, 0.875, 0.75, 0.625, 0.75])
me_cube_031.update()
me_cube_032 = bpy.data.meshes.new('Cube.032')
me_cube_032.from_pydata([(-1.549, -1.0, -1.118), (-1.013, -1.0, 1.182), (-1.549, 0.5529, -1.118), (-1.013, 0.5529, 1.182), (-0.08171, -1.0, -1.118), (1.144, -1.0, 1.174), (-0.08171, 0.5529, -1.118), (1.144, 0.5529, 1.174)], [], [(0, 1, 3, 2), (2, 3, 7, 6), (6, 7, 5, 4), (4, 5, 1, 0), (2, 6, 4, 0), (7, 3, 1, 5)])
_uv = me_cube_032.uv_layers.new(name='UVMap')
_uv.uv.foreach_set('vector', [0.375, 0.0, 0.625, 0.0, 0.625, 0.25, 0.375, 0.25, 0.375, 0.25, 0.625, 0.25, 0.625, 0.5, 0.375, 0.5, 0.375, 0.5, 0.625, 0.5, 0.625, 0.75, 0.375, 0.75, 0.375, 0.75, 0.625, 0.75, 0.625, 1.0, 0.375, 1.0, 0.125, 0.5, 0.375, 0.5, 0.375, 0.75, 0.125, 0.75, 0.625, 0.5, 0.875, 0.5, 0.875, 0.75, 0.625, 0.75])
me_cube_032.update()
me_cube_033 = bpy.data.meshes.new('Cube.033')
me_cube_033.from_pydata([(-1.0, -1.0, -1.0), (-1.0, -1.0, 0.1362), (-1.0, 0.5507, -1.0), (-1.0, 0.5507, 0.1362), (0.298, -1.0, -1.0), (0.6545, -1.0, 0.5537), (0.298, 0.5507, -1.0), (0.6545, 0.5507, 0.5537)], [], [(0, 1, 3, 2), (2, 3, 7, 6), (6, 7, 5, 4), (4, 5, 1, 0), (2, 6, 4, 0), (7, 3, 1, 5)])
_uv = me_cube_033.uv_layers.new(name='UVMap')
_uv.uv.foreach_set('vector', [0.375, 0.0, 0.625, 0.0, 0.625, 0.25, 0.375, 0.25, 0.375, 0.25, 0.625, 0.25, 0.625, 0.5, 0.375, 0.5, 0.375, 0.5, 0.625, 0.5, 0.625, 0.75, 0.375, 0.75, 0.375, 0.75, 0.625, 0.75, 0.625, 1.0, 0.375, 1.0, 0.125, 0.5, 0.375, 0.5, 0.375, 0.75, 0.125, 0.75, 0.625, 0.5, 0.875, 0.5, 0.875, 0.75, 0.625, 0.75])
me_cube_033.update()
me_cube_014 = bpy.data.meshes.new('Cube.014')
me_cube_014.from_pydata([(-0.5449, -1.279, -2.829), (-4.007, -1.096, 2.503), (-0.5449, 0.9672, -2.78), (-4.007, 0.945, 1.032), (2.062, -1.279, -2.474), (1.0, -1.096, 2.503), (2.062, 0.9672, -2.425), (1.0, 0.945, 1.032)], [], [(0, 1, 3, 2), (2, 3, 7, 6), (6, 7, 5, 4), (4, 5, 1, 0), (2, 6, 4, 0), (7, 3, 1, 5)])
_uv = me_cube_014.uv_layers.new(name='UVMap')
_uv.uv.foreach_set('vector', [0.375, 0.0, 0.625, 0.0, 0.625, 0.25, 0.375, 0.25, 0.375, 0.25, 0.625, 0.25, 0.625, 0.5, 0.375, 0.5, 0.375, 0.5, 0.625, 0.5, 0.625, 0.75, 0.375, 0.75, 0.375, 0.75, 0.625, 0.75, 0.625, 1.0, 0.375, 1.0, 0.125, 0.5, 0.375, 0.5, 0.375, 0.75, 0.125, 0.75, 0.625, 0.5, 0.875, 0.5, 0.875, 0.75, 0.625, 0.75])
me_cube_014.update()
me_cube_017 = bpy.data.meshes.new('Cube.017')
me_cube_017.from_pydata([(-0.4951, -1.0, -1.727), (-1.0, -1.0, 1.0), (-0.4951, 1.0, -1.727), (-1.0, 1.0, 1.0), (0.8399, -1.0, -1.64), (0.4498, -1.0, 1.238), (0.8399, 1.0, -1.64), (0.4498, 1.0, 1.238)], [], [(0, 1, 3, 2), (2, 3, 7, 6), (6, 7, 5, 4), (4, 5, 1, 0), (2, 6, 4, 0), (7, 3, 1, 5)])
_uv = me_cube_017.uv_layers.new(name='UVMap')
_uv.uv.foreach_set('vector', [0.375, 0.0, 0.625, 0.0, 0.625, 0.25, 0.375, 0.25, 0.375, 0.25, 0.625, 0.25, 0.625, 0.5, 0.375, 0.5, 0.375, 0.5, 0.625, 0.5, 0.625, 0.75, 0.375, 0.75, 0.375, 0.75, 0.625, 0.75, 0.625, 1.0, 0.375, 1.0, 0.125, 0.5, 0.375, 0.5, 0.375, 0.75, 0.125, 0.75, 0.625, 0.5, 0.875, 0.5, 0.875, 0.75, 0.625, 0.75])
me_cube_017.update()

# ---- objects
ob_empty_001 = bpy.data.objects.new('Empty.001', None)
ob_empty_002 = bpy.data.objects.new('Empty.002', None)
ob_referencia_costados = bpy.data.objects.new('referencia costados', None)
ob_empty = bpy.data.objects.new('Empty', None)
ob_circle_002 = bpy.data.objects.new('Circle.002', me_circle_006)
ob_circle_001 = bpy.data.objects.new('Circle.001', me_circle_007)
ob_circle_003 = bpy.data.objects.new('Circle.003', me_circle_008)
ob_circle_004 = bpy.data.objects.new('Circle.004', me_circle_009)
ob_light = bpy.data.objects.new('Light', light_light)
ob_cola1 = bpy.data.objects.new('cola1', me_cube_005)
ob_articulacion1_001 = bpy.data.objects.new('articulacion1.001', me_circle_002)
ob_articulacion2_001 = bpy.data.objects.new('articulacion2.001', me_cube_012)
ob_articulacion3_001 = bpy.data.objects.new('articulacion3.001', me_cube_020)
ob_articulacion4_001 = bpy.data.objects.new('articulacion4.001', me_cube_021)
ob_cube_002 = bpy.data.objects.new('Cube.002', me_cube_022)
ob_cube_003 = bpy.data.objects.new('Cube.003', me_cube_023)
ob_articulacion1_003 = bpy.data.objects.new('articulacion1.003', me_circle_003)
ob_articulacion2_003 = bpy.data.objects.new('articulacion2.003', me_cube_029)
ob_articulacion3_003 = bpy.data.objects.new('articulacion3.003', me_cube_030)
ob_articulacion4_003 = bpy.data.objects.new('articulacion4.003', me_cube_031)
ob_pata_002 = bpy.data.objects.new('pata.002', me_cube_032)
ob_pasepata_002 = bpy.data.objects.new('pasePata.002', me_cube_033)
ob_articulacion3 = bpy.data.objects.new('articulacion3', me_cube_014)
ob_articulacion4 = bpy.data.objects.new('articulacion4', me_cube_017)

# ---- transforms, parenting, visibility, modifiers, constraints
ob_empty_001.location = (0.9377, 0.85, 2.941)
ob_empty_001.rotation_euler = (1.571, -0.0, 1.571)
ob_empty_001.empty_display_type = 'IMAGE'
ob_empty_001.empty_display_size = 6.823
ob_empty_001.empty_image_offset = (-0.6202, -0.6181)
ob_empty_002.location = (-0.3583, 0.587, -2.184)
ob_empty_002.rotation_euler = (0.0, -0.0, -1.581)
ob_empty_002.empty_display_type = 'IMAGE'
ob_empty_002.empty_display_size = 7.861
ob_empty_002.empty_image_offset = (-0.4242, -0.318)
ob_referencia_costados.location = (-0.6863, 0.0, 3.048)
ob_referencia_costados.rotation_euler = (1.571, -0.0, -0.0)
ob_referencia_costados.empty_display_type = 'IMAGE'
ob_referencia_costados.empty_display_size = 7.871
ob_referencia_costados.empty_image_offset = (-0.3176, -0.5911)
ob_empty.location = (0.8759, 0.4209, 3.88)
ob_empty.rotation_euler = (1.571, -0.0, -1.571)
ob_empty.scale = (0.6565, 0.6565, 0.6565)
ob_empty.empty_display_type = 'IMAGE'
ob_empty.empty_display_size = 2.647
ob_empty.empty_image_offset = (-0.269, -0.7126)
ob_circle_002.location = (-2.288, 1.064, 3.505)
ob_circle_002.rotation_euler = (0.0, 1.571, 0.0)
ob_circle_002.scale = (0.1059, 0.1016, 0.08001)
ob_circle_001.location = (-2.29, -0.357, 3.48)
ob_circle_001.rotation_euler = (-0.0, 1.571, 0.0)
ob_circle_001.scale = (0.1185, -0.1329, 0.1262)
ob_circle_003.location = (-2.288, -0.345, 3.505)
ob_circle_003.rotation_euler = (-0.0, 1.571, 0.0)
ob_circle_003.scale = (0.1059, -0.1016, 0.08001)
ob_circle_004.location = (-2.253, 0.403, 3.428)
ob_circle_004.rotation_euler = (-0.0, 1.872, -0.0)
ob_circle_004.scale = (0.1185, 0.1329, 0.1262)
ob_light.location = (4.076, 0.4833, 5.904)
ob_light.rotation_euler = (0.6503, 0.05522, 1.866)
ob_light.lock_rotations_4d = False
ob_light.empty_display_type = 'ARROWS'
ob_light.color = (0.0, 0.0, 0.0, 0.0)
ob_light.lineart.crease_threshold = 0.0
ob_cola1.location = (2.749, -0.05463, 4.05)
ob_cola1.scale = (0.1536, 0.2425, 0.1536)
_m = ob_cola1.modifiers.new('Subdivision', 'SUBSURF')
ob_articulacion1_001.location = (-0.1597, 0.5078, 2.495)
ob_articulacion1_001.rotation_euler = (4.371e-08, 1.414, 4.712)
ob_articulacion1_001.scale = (0.5135, -0.4269, 0.4293)
ob_articulacion2_001.location = (-0.1361, 0.7206, 2.346)
ob_articulacion2_001.scale = (0.1141, -0.1141, 0.1141)
ob_articulacion3_001.location = (0.229, 0.7325, 1.768)
ob_articulacion3_001.scale = (0.1202, -0.1928, 0.1928)
ob_articulacion4_001.location = (0.3795, 0.7539, 1.025)
ob_articulacion4_001.scale = (0.2143, -0.2143, 0.2143)
ob_cube_002.location = (0.3693, 0.753, 0.4713)
ob_cube_002.scale = (0.1845, -0.2017, 0.1845)
ob_cube_003.location = (0.1129, 0.7502, 0.4399)
ob_cube_003.scale = (0.1528, -0.201, 0.1528)
ob_articulacion1_003.location = (2.04, 0.5734, 2.495)
ob_articulacion1_003.rotation_euler = (-1.681e-09, 1.494, 4.712)
ob_articulacion1_003.scale = (-0.6993, -0.6667, 0.4338)
ob_articulacion2_003.location = (2.028, 0.6842, 2.056)
ob_articulacion2_003.rotation_euler = (-0.09581, -0.003404, -0.06313)
ob_articulacion2_003.scale = (0.1947, -0.1141, 0.1141)
ob_articulacion3_003.location = (2.454, 0.6854, 1.485)
ob_articulacion3_003.scale = (0.455, -0.2695, 0.2603)
ob_articulacion4_003.location = (2.449, 0.6845, 0.9694)
ob_articulacion4_003.scale = (0.2624, 0.1572, 0.2577)
ob_pata_002.location = (2.438, 0.6387, 0.4952)
ob_pata_002.scale = (0.1845, -0.2017, 0.1845)
ob_pasepata_002.location = (2.109, 0.6377, 0.4399)
ob_pasepata_002.scale = (0.1528, -0.201, 0.1528)
ob_articulacion3.location = (-1.395, -0.6306, 1.768)
ob_articulacion3.scale = (0.1202, 0.1928, 0.1928)
ob_articulacion4.location = (-2.725, -1.429, 1.025)
ob_articulacion4.scale = (0.2143, 0.2143, 0.2143)

# ---- collection membership
scene.collection.objects.link(ob_empty_001)
scene.collection.objects.link(ob_empty_002)
scene.collection.objects.link(ob_referencia_costados)
col_collection.objects.link(ob_empty)
col_collection.objects.link(ob_circle_002)
col_collection.objects.link(ob_circle_001)
col_collection.objects.link(ob_circle_003)
col_collection.objects.link(ob_circle_004)
col_cola.objects.link(ob_light)
col_cola.objects.link(ob_cola1)
col_pdel_izq.objects.link(ob_articulacion1_001)
col_pdel_izq.objects.link(ob_articulacion2_001)
col_pdel_izq.objects.link(ob_articulacion3_001)
col_pdel_izq.objects.link(ob_articulacion4_001)
col_pdel_izq.objects.link(ob_cube_002)
col_pdel_izq.objects.link(ob_cube_003)
col_ptras_izq.objects.link(ob_articulacion1_003)
col_ptras_izq.objects.link(ob_articulacion2_003)
col_ptras_izq.objects.link(ob_articulacion3_003)
col_ptras_izq.objects.link(ob_articulacion4_003)
col_ptras_izq.objects.link(ob_pata_002)
col_ptras_izq.objects.link(ob_pasepata_002)
col_patas.objects.link(ob_articulacion3)
col_patas.objects.link(ob_articulacion4)

# ---- scene / render settings (as saved in the file)
scene.frame_start = 1; scene.frame_end = 250; scene.frame_set(18)
scene.render.engine = 'BLENDER_EEVEE_NEXT'
bpy.context.view_layer.update()

# ---- added for rendering (the .blend has no active camera): camera
cam_auto = bpy.data.cameras.new('AutoCamera')
cam_auto.lens = 50.0
cam_auto.sensor_width = 36.0
cam_auto.clip_end = 1000.0
ob_auto_camera = bpy.data.objects.new('AutoCamera', cam_auto)
scene.collection.objects.link(ob_auto_camera)
ob_auto_camera.location = (9.01226, -10.2429, 9.24902)
ob_auto_camera.rotation_euler = (1.09748, -7.21219e-08, 0.694738)
scene.camera = ob_auto_camera
bpy.context.view_layer.update()

